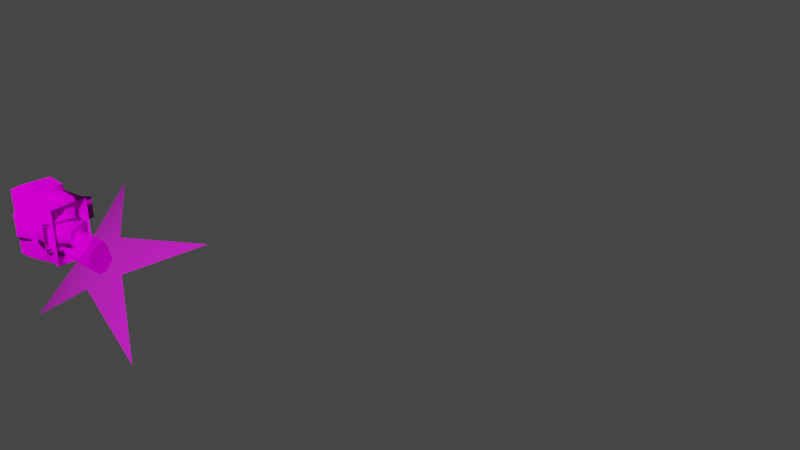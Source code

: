 # Source: dogface.blend  (saved by Blender 3.3.6; exported with 4.5.12 LTS)
import bpy
from mathutils import Matrix  # noqa: F401  (used for matrix-valued properties, if any)

bpy.ops.wm.read_factory_settings(use_empty=True)
scene = bpy.context.scene
scene.name = 'Scene'

# ---- collections
col_collection = bpy.data.collections.new('Collection'); scene.collection.children.link(col_collection)

# ---- images (referenced by path relative to the original .blend; pixels are not part of the script)
import os
ASSET_DIR = os.environ.get("B2B_ASSET_DIR", "")  # directory of the original .blend (textures are referenced by path, not embedded)
HERE = os.path.dirname(os.path.abspath(__file__))  # packed textures are extracted next to this script under _unpacked/

def load_image(name, relpath, width, height, colorspace="sRGB"):
    """Load a texture the original file referenced (path relative to the .blend, or extracted next to this script)."""
    p = next((c for c in (os.path.join(HERE, relpath), os.path.join(ASSET_DIR, relpath)) if relpath and os.path.exists(c)), "")
    if p:
        img = bpy.data.images.load(p, check_existing=True)
        img.name = name
    else:  # same state as the original file: an image datablock whose file is absent (Cycles renders it pink)
        img = bpy.data.images.new(name, width, height)
        img.source = "FILE"
        img.filepath = "//" + (relpath or name)
    img.colorspace_settings.name = colorspace
    return img
img_basicmale_png = load_image('basicmale.png', 'bitmaps/basicmale.png', 1024, 1024, 'sRGB')
img_carbinefs_png = load_image('carbinefs.png', 'bitmaps/carbinefs.png', 1024, 1024, 'sRGB')
img_flash_png = load_image('flash.png', 'flash.png', 1024, 1024, 'sRGB')
img_flash_alpha_png = load_image('flash_alpha.png', 'flash_alpha.png', 1024, 1024, 'Non-Color')

# ---- materials (node trees are filled in below, after node groups)
mat_dogfaceskin = bpy.data.materials.new('dogfaceskin')
mat_dogfaceskin.use_transparent_shadow = False
mat_dogfaceskin.diffuse_color = (0.7, 0.5634, 0.2734, 1.0)
mat_gun = bpy.data.materials.new('gun')
mat_gun.use_transparent_shadow = False
mat_gun.diffuse_color = (0.3555, 0.2053, 0.5741, 1.0)
mat_gun_flash = bpy.data.materials.new('gun flash')
mat_gun_flash.surface_render_method = 'BLENDED'
mat_gun_flash.blend_method = 'BLEND'
mat_gun_flash.use_transparent_shadow = False
mat_gun_flash.diffuse_color = (0.6365, 0.04393, 0.06042, 1.0)

# ---- node groups
ng_auto_smooth = bpy.data.node_groups.new('Auto Smooth', 'GeometryNodeTree')
_s = ng_auto_smooth.interface.new_socket(name='Geometry', in_out='OUTPUT', socket_type='NodeSocketGeometry')
_s = ng_auto_smooth.interface.new_socket(name='Geometry', in_out='INPUT', socket_type='NodeSocketGeometry')
_s = ng_auto_smooth.interface.new_socket(name='Angle', in_out='INPUT', socket_type='NodeSocketFloat')
_s.subtype = 'ANGLE'
_s.min_value = 0.0
_s.max_value = 3.142
ng_auto_smooth.is_modifier = True
_N = ng_auto_smooth.nodes; _L = ng_auto_smooth.links
n0 = _N.new('NodeGroupOutput'); n0.name = 'Group Output'; n0.location = (480, -100)
n1 = _N.new('NodeGroupInput'); n1.name = 'Group Input'; n1.location = (-420, -300)
n2 = _N.new('NodeGroupInput'); n2.name = 'Group Input.001'; n2.location = (-60, -100)
n3 = _N.new('GeometryNodeSetShadeSmooth'); n3.name = 'Set Shade Smooth'; n3.location = (120, -100)
n3.domain = 'EDGE'
n4 = _N.new('GeometryNodeSetShadeSmooth'); n4.name = 'Set Shade Smooth.001'; n4.location = (300, -100)
n5 = _N.new('GeometryNodeInputMeshEdgeAngle'); n5.name = 'Edge Angle'; n5.location = (-420, -220)
n6 = _N.new('GeometryNodeInputEdgeSmooth'); n6.name = 'Is Edge Smooth'; n6.location = (-60, -160)
n7 = _N.new('GeometryNodeInputShadeSmooth'); n7.name = 'Is Face Smooth'; n7.location = (-240, -340)
n8 = _N.new('FunctionNodeBooleanMath'); n8.name = 'Boolean Math'; n8.location = (-60, -220)
n9 = _N.new('FunctionNodeCompare'); n9.name = 'Compare'; n9.location = (-240, -180)
n9.operation = 'LESS_EQUAL'
_L.new(n5.outputs[0], n9.inputs[0])
_L.new(n4.outputs[0], n0.inputs[0])
_L.new(n1.outputs[1], n9.inputs[1])
_L.new(n9.outputs[0], n8.inputs[0])
_L.new(n7.outputs[0], n8.inputs[1])
_L.new(n2.outputs[0], n3.inputs[0])
_L.new(n6.outputs[0], n3.inputs[1])
_L.new(n3.outputs[0], n4.inputs[0])
_L.new(n8.outputs[0], n3.inputs[2])
n0.is_active_output = True

# ---- material node trees
mat_dogfaceskin.use_nodes = True; mat_dogfaceskin.node_tree.nodes.clear()
_N = mat_dogfaceskin.node_tree.nodes; _L = mat_dogfaceskin.node_tree.links
n0 = _N.new('ShaderNodeOutputMaterial'); n0.name = 'Material Output'; n0.location = (300, 300)
n1 = _N.new('ShaderNodeBsdfDiffuse'); n1.name = 'Diffuse BSDF'; n1.location = (10, 300)
n1.inputs[1].default_value = 0.5
n2 = _N.new('ShaderNodeTexImage'); n2.name = 'Image Texture'; n2.location = (-280, 280)
n2.image = img_basicmale_png
_L.new(n1.outputs[0], n0.inputs[0])
_L.new(n2.outputs[0], n1.inputs[0])
n0.is_active_output = True
mat_gun.use_nodes = True; mat_gun.node_tree.nodes.clear()
_N = mat_gun.node_tree.nodes; _L = mat_gun.node_tree.links
n0 = _N.new('ShaderNodeOutputMaterial'); n0.name = 'Material Output'; n0.location = (300, 300)
n1 = _N.new('ShaderNodeBsdfDiffuse'); n1.name = 'Diffuse BSDF'; n1.location = (10, 300)
n1.inputs[1].default_value = 0.5
n2 = _N.new('ShaderNodeTexImage'); n2.name = 'Image Texture'; n2.location = (-280, 280)
n2.image = img_carbinefs_png
_L.new(n1.outputs[0], n0.inputs[0])
_L.new(n2.outputs[0], n1.inputs[0])
n0.is_active_output = True
mat_gun_flash.use_nodes = True; mat_gun_flash.node_tree.nodes.clear()
_N = mat_gun_flash.node_tree.nodes; _L = mat_gun_flash.node_tree.links
n0 = _N.new('ShaderNodeTexImage'); n0.name = 'Image Texture'; n0.location = (-280, 280)
n0.image = img_flash_png
n1 = _N.new('ShaderNodeTexImage'); n1.name = 'Image Texture.001'; n1.location = (-280, -22)
n1.image = img_flash_alpha_png
n2 = _N.new('ShaderNodeBsdfTransparent'); n2.name = 'Transparent BSDF'; n2.location = (1, 160)
n3 = _N.new('ShaderNodeBsdfDiffuse'); n3.name = 'Diffuse BSDF'; n3.location = (0, 301)
n3.inputs[1].default_value = 0.5
n4 = _N.new('ShaderNodeMixShader'); n4.name = 'Mix Shader'; n4.location = (182, 139)
n5 = _N.new('ShaderNodeOutputMaterial'); n5.name = 'Material Output'; n5.location = (364, 297)
_L.new(n0.outputs[0], n3.inputs[0])
_L.new(n2.outputs[0], n4.inputs[2])
_L.new(n3.outputs[0], n4.inputs[1])
_L.new(n1.outputs[0], n4.inputs[0])
_L.new(n4.outputs[0], n5.inputs[0])
n5.is_active_output = True

# ---- world
world_world = bpy.data.worlds.new('World'); scene.world = world_world
world_world.use_nodes = True; world_world.node_tree.nodes.clear()
_N = world_world.node_tree.nodes; _L = world_world.node_tree.links
n0 = _N.new('ShaderNodeOutputWorld'); n0.name = 'World Output'; n0.location = (300, 300)
n1 = _N.new('ShaderNodeBackground'); n1.name = 'Background'; n1.location = (10, 300)
n1.inputs[0].default_value = (0.05088, 0.05088, 0.05088, 1.0)
_L.new(n1.outputs[0], n0.inputs[0])
n0.is_active_output = True
world_world.color = (0.05088, 0.05088, 0.05088)
world_world.use_sun_shadow = False
world_world.sun_shadow_jitter_overblur = 0.0

# ---- meshes
me_bip01_pelvis__high = bpy.data.meshes.new('bip01 pelvis  high')
me_bip01_pelvis__high.from_pydata([(-1.604, 2.983, -2.522), (-3.058, 0.3106, -1.147), (-3.079, 0.315, 1.037), (-3.079, 0.315, 1.037), (-1.599, 2.981, 2.424), (-1.604, 2.983, -2.522), (4.705, 3.966, -6.097), (4.675, 3.967, 6.058), (4.685, -4.203, 6.045), (4.685, -4.203, 6.045), (4.709, -4.203, -6.13), (4.705, 3.966, -6.097), (-1.604, 2.983, -2.522), (-1.599, 2.981, 2.424), (1.331, 3.879, 6.433), (1.331, 3.879, 6.433), (1.251, 3.892, -6.505), (-1.604, 2.983, -2.522), (1.251, 3.892, -6.505), (1.331, 3.879, 6.433), (4.675, 3.967, 6.058), (4.675, 3.967, 6.058), (4.705, 3.966, -6.097), (1.251, 3.892, -6.505), (-1.599, 2.981, 2.424), (-3.079, 0.315, 1.037), (0.06548, -4.321, 6.954), (0.06548, -4.321, 6.954), (1.331, 3.879, 6.433), (-1.599, 2.981, 2.424), (1.331, 3.879, 6.433), (0.06548, -4.321, 6.954), (4.675, 3.967, 6.058), (4.685, -4.203, 6.045), (4.675, 3.967, 6.058), (0.06548, -4.321, 6.954), (-3.079, 0.315, 1.037), (-3.058, 0.3106, -1.147), (-0.006436, -4.307, -7.06), (-0.006436, -4.307, -7.06), (0.06548, -4.321, 6.954), (-3.079, 0.315, 1.037), (0.06548, -4.321, 6.954), (-0.006436, -4.307, -7.06), (4.709, -4.203, -6.13), (4.709, -4.203, -6.13), (4.685, -4.203, 6.045), (0.06548, -4.321, 6.954), (-1.604, 2.983, -2.522), (-0.006436, -4.307, -7.06), (-3.058, 0.3106, -1.147), (-0.006436, -4.307, -7.06), (-1.604, 2.983, -2.522), (1.251, 3.892, -6.505), (4.705, 3.966, -6.097), (4.709, -4.203, -6.13), (-0.006436, -4.307, -7.06), (-0.006436, -4.307, -7.06), (1.251, 3.892, -6.505), (4.705, 3.966, -6.097)], [], [(0, 1, 2), (3, 4, 5), (6, 7, 8), (9, 10, 11), (12, 13, 14), (15, 16, 17), (18, 19, 20), (21, 22, 23), (24, 25, 26), (27, 28, 29), (30, 31, 32), (33, 34, 35), (36, 37, 38), (39, 40, 41), (42, 43, 44), (45, 46, 47), (48, 49, 50), (51, 52, 53), (54, 55, 56), (57, 58, 59)])
_uv = me_bip01_pelvis__high.uv_layers.new(name='UVMap_0')
_uv.uv.foreach_set('vector', [0.2133, 0.3651, 0.1975, 0.3472, 0.1723, 0.3477, 0.1723, 0.3477, 0.1564, 0.3652, 0.2133, 0.3651, 0.2626, 0.4456, 0.2626, 0.4625, 0.1092, 0.4625, 0.1092, 0.4625, 0.1092, 0.4461, 0.2626, 0.4456, 0.2133, 0.3651, 0.1564, 0.3652, 0.1142, 0.3879, 0.1142, 0.3879, 0.2542, 0.3873, 0.2133, 0.3651, 0.2542, 0.3873, 0.1142, 0.3879, 0.1146, 0.444, 0.1146, 0.444, 0.2544, 0.4436, 0.2542, 0.3873, 0.2795, 0.3635, 0.31, 0.3454, 0.3631, 0.3838, 0.3631, 0.3838, 0.2635, 0.3993, 0.2795, 0.3635, 0.2635, 0.3993, 0.3631, 0.3838, 0.2638, 0.4453, 0.363, 0.4454, 0.2638, 0.4453, 0.3631, 0.3838, 0.2003, 0.5603, 0.1758, 0.5599, 0.1056, 0.525, 0.1056, 0.525, 0.2683, 0.525, 0.2003, 0.5603, 0.2683, 0.525, 0.1056, 0.525, 0.1168, 0.4617, 0.1168, 0.4617, 0.2566, 0.4614, 0.2683, 0.525, 0.09842, 0.3571, 0.004564, 0.379, 0.06402, 0.3372, 0.004564, 0.379, 0.09842, 0.3571, 0.1109, 0.3963, 0.1111, 0.4437, 0.004398, 0.4437, 0.004564, 0.379, 0.004564, 0.379, 0.1109, 0.3963, 0.1111, 0.4437])
me_bip01_pelvis__high.materials.append(mat_dogfaceskin)
me_bip01_pelvis__high.update()
me_bip01_pelvis__high.normals_split_custom_set([tuple(v) for v in zip(*[iter([-0.8775, 0.4796, -0.004126, -0.8803, 0.4743, -0.009269, -0.8775, 0.4796, -0.004126, -0.8775, 0.4796, -0.004132, -0.8746, 0.4848, 0.001017, -0.8775, 0.4796, -0.004131, 1.0, 0.000553, 0.002036, 1.0, 0.001188, 0.002466, 1.0, 0.000553, 0.002036, 1.0, 0.001136, 0.002427, 1.0, 0.0003787, 0.001921, 1.0, 0.001136, 0.002427, -0.2968, 0.955, 0.001642, -0.2937, 0.9559, 0.0005467, -0.1612, 0.9351, 0.3155, -0.1611, 0.9351, 0.3155, -0.07298, 0.9473, -0.3118, -0.2968, 0.9549, 0.001654, -0.07297, 0.9473, -0.3118, -0.1611, 0.9351, 0.3155, 0.0897, 0.7162, 0.6921, 0.08968, 0.7163, 0.692, 0.1277, 0.467, -0.875, -0.07297, 0.9473, -0.3118, -0.8137, 0.161, 0.5586, -0.8137, 0.161, 0.5586, -0.8137, 0.161, 0.5586, -0.8137, 0.161, 0.5586, -0.8137, 0.161, 0.5586, -0.8137, 0.161, 0.5586, -0.1611, 0.9351, 0.3155, 0.1254, -0.6983, 0.7048, 0.08967, 0.7162, 0.6921, 0.154, -0.7056, 0.6917, 0.08968, 0.7163, 0.6921, 0.1254, -0.6983, 0.7048, -0.834, -0.5517, -0.001536, -0.8382, -0.5453, -0.006825, -0.834, -0.5517, -0.001535, -0.8341, -0.5517, -0.001578, -0.8298, -0.5581, 0.003704, -0.8341, -0.5517, -0.001577, 0.1254, -0.6983, 0.7048, 0.1498, -0.4274, -0.8916, 0.1077, -0.892, -0.439, 0.1077, -0.892, -0.439, 0.1541, -0.7056, 0.6917, 0.1254, -0.6983, 0.7048, -0.8192, 0.1629, -0.55, -0.8192, 0.1629, -0.55, -0.8192, 0.1629, -0.55, -0.8192, 0.1629, -0.55, -0.8192, 0.1629, -0.55, -0.8192, 0.1629, -0.55, 0.1277, 0.467, -0.875, 0.1077, -0.892, -0.4391, 0.1498, -0.4274, -0.8916, 0.1498, -0.4274, -0.8916, -0.07291, 0.9473, -0.3118, 0.1277, 0.467, -0.875])] * 3)])
me_bip01_l_leg__high = bpy.data.meshes.new('bip01 l leg  high')
me_bip01_l_leg__high.from_pydata([(12.38, 0.3305, 2.532), (12.86, 0.3385, -3.015), (-0.7493, 3.226, -3.181), (-0.7493, 3.226, -3.181), (1.414, 2.741, 2.6), (12.38, 0.3305, 2.532), (12.86, 0.3385, -3.015), (11.07, -5.737, -3.175), (-1.681, -2.759, -3.279), (-1.681, -2.759, -3.279), (-0.7493, 3.226, -3.181), (12.86, 0.3385, -3.015), (11.07, -5.737, -3.175), (10.59, -5.745, 2.372), (0.4698, -3.297, 2.501), (0.4698, -3.297, 2.501), (-1.681, -2.759, -3.279), (11.07, -5.737, -3.175), (10.59, -5.745, 2.372), (12.38, 0.3305, 2.532), (1.414, 2.741, 2.6), (1.414, 2.741, 2.6), (0.4698, -3.297, 2.501), (10.59, -5.745, 2.372), (1.414, 2.741, 2.6), (-0.7493, 3.226, -3.181), (-1.681, -2.759, -3.279), (-1.681, -2.759, -3.279), (0.4698, -3.297, 2.501), (1.414, 2.741, 2.6)], [], [(0, 1, 2), (3, 4, 5), (6, 7, 8), (9, 10, 11), (12, 13, 14), (15, 16, 17), (18, 19, 20), (21, 22, 23), (24, 25, 26), (27, 28, 29)])
_uv = me_bip01_l_leg__high.uv_layers.new(name='UVMap_0')
_uv.uv.foreach_set('vector', [0.1436, 0.158, 0.2035, 0.1579, 0.1972, 0.3326, 0.1972, 0.3326, 0.1529, 0.3009, 0.1436, 0.158, 0.2035, 0.1579, 0.2885, 0.158, 0.2927, 0.3248, 0.2927, 0.3248, 0.1972, 0.3326, 0.2035, 0.1579, 0.01399, 0.1582, 0.06755, 0.1581, 0.0784, 0.2993, 0.0784, 0.2993, 0.01465, 0.329, 0.01399, 0.1582, 0.06755, 0.1581, 0.1436, 0.158, 0.1529, 0.3009, 0.1529, 0.3009, 0.0784, 0.2993, 0.06755, 0.1581, 0.2925, 0.2651, 0.2924, 0.3274, 0.2308, 0.3279, 0.2308, 0.3279, 0.2304, 0.2656, 0.2925, 0.2651])
me_bip01_l_leg__high.materials.append(mat_dogfaceskin)
me_bip01_l_leg__high.update()
me_bip01_l_leg__high.normals_split_custom_set([tuple(v) for v in zip(*[iter([0.1901, 0.8678, 0.4592, 0.1054, 0.4534, -0.885, 0.195, 0.8782, -0.4367, 0.195, 0.8782, -0.4367, 0.1007, 0.4203, 0.9018, 0.19, 0.8678, 0.4592, 0.1054, 0.4534, -0.885, -0.2018, -0.8639, -0.4615, -0.08948, -0.4218, -0.9023, -0.08943, -0.4218, -0.9023, 0.195, 0.8782, -0.4367, 0.1054, 0.4534, -0.885, -0.2018, -0.8639, -0.4615, -0.1013, -0.4545, 0.885, -0.203, -0.8775, 0.4345, -0.203, -0.8775, 0.4345, -0.08946, -0.4217, -0.9023, -0.2018, -0.8639, -0.4615, -0.1013, -0.4545, 0.885, 0.1901, 0.8678, 0.4592, 0.1008, 0.4203, 0.9018, 0.1008, 0.4203, 0.9018, -0.203, -0.8775, 0.4346, -0.1013, -0.4545, 0.885, -0.9237, 0.138, 0.3573, -0.9237, 0.138, 0.3573, -0.9237, 0.138, 0.3573, -0.9238, 0.1387, 0.3568, -0.9238, 0.1387, 0.3568, -0.9238, 0.1387, 0.3568])] * 3)])
me_bip01_l_leg1__high = bpy.data.meshes.new('bip01 l leg1  high')
me_bip01_l_leg1__high.from_pydata([(12.51, 2.348, 2.066), (14.66, -2.451, 2.009), (14.94, -2.297, -1.714), (14.94, -2.297, -1.714), (12.79, 2.503, -1.657), (12.51, 2.348, 2.066), (12.51, 2.348, 2.066), (12.79, 2.503, -1.657), (0.2881, 0.516, -3.017), (0.2881, 0.516, -3.017), (-0.1306, 0.2857, 2.53), (12.51, 2.348, 2.066), (12.79, 2.503, -1.657), (14.94, -2.297, -1.714), (1.498, -5.701, -3.173), (1.498, -5.701, -3.173), (0.2881, 0.516, -3.017), (12.79, 2.503, -1.657), (14.94, -2.297, -1.714), (14.66, -2.451, 2.009), (1.079, -5.931, 2.373), (1.079, -5.931, 2.373), (1.498, -5.701, -3.173), (14.94, -2.297, -1.714), (14.66, -2.451, 2.009), (12.51, 2.348, 2.066), (-0.1306, 0.2857, 2.53), (-0.1306, 0.2857, 2.53), (1.079, -5.931, 2.373), (14.66, -2.451, 2.009), (-0.1306, 0.2857, 2.53), (0.2881, 0.516, -3.017), (1.498, -5.701, -3.173), (1.498, -5.701, -3.173), (1.079, -5.931, 2.373), (-0.1306, 0.2857, 2.53)], [], [(0, 1, 2), (3, 4, 5), (6, 7, 8), (9, 10, 11), (12, 13, 14), (15, 16, 17), (18, 19, 20), (21, 22, 23), (24, 25, 26), (27, 28, 29), (30, 31, 32), (33, 34, 35)])
_uv = me_bip01_l_leg1__high.uv_layers.new(name='UVMap_0')
_uv.uv.foreach_set('vector', [0.1624, 0.01583, 0.2108, 0.01562, 0.2107, 0.004337, 0.2107, 0.004337, 0.1623, 0.004556, 0.1624, 0.01583, 0.1588, 0.01913, 0.2092, 0.01913, 0.2109, 0.1538, 0.2109, 0.1538, 0.153, 0.1538, 0.1588, 0.01913, 0.2092, 0.01913, 0.2908, 0.00546, 0.2913, 0.1538, 0.2913, 0.1538, 0.2109, 0.1538, 0.2092, 0.01913, 0.007812, 0.00546, 0.07414, 0.00546, 0.07794, 0.1538, 0.07794, 0.1538, 0.008321, 0.1538, 0.007812, 0.00546, 0.07414, 0.00546, 0.1588, 0.01913, 0.153, 0.1538, 0.153, 0.1538, 0.07794, 0.1538, 0.07414, 0.00546, 0.2075, 0.1572, 0.2075, 0.2026, 0.162, 0.2026, 0.162, 0.2026, 0.162, 0.1571, 0.2075, 0.1572])
me_bip01_l_leg1__high.materials.append(mat_dogfaceskin)
me_bip01_l_leg1__high.update()
me_bip01_l_leg1__high.normals_split_custom_set([tuple(v) for v in zip(*[iter([0.9107, 0.4084, 0.06224, 0.9107, 0.4084, 0.06224, 0.9107, 0.4084, 0.06224, 0.9107, 0.4084, 0.06224, 0.9107, 0.4084, 0.06224, 0.9107, 0.4084, 0.06224, -0.1353, 0.8744, 0.4659, 0.03623, 0.4887, -0.8717, -0.08701, 0.9037, -0.4192, -0.08702, 0.9037, -0.4192, -0.06103, 0.4282, 0.9016, -0.1354, 0.8744, 0.4659, 0.03627, 0.4887, -0.8717, 0.2741, -0.8422, -0.4643, 0.2183, -0.3837, -0.8973, 0.2183, -0.3837, -0.8973, -0.08706, 0.9037, -0.4192, 0.03625, 0.4887, -0.8717, 0.2742, -0.8422, -0.4643, 0.1211, -0.4469, 0.8864, 0.2247, -0.8762, 0.4264, 0.2247, -0.8762, 0.4264, 0.2182, -0.3837, -0.8973, 0.2742, -0.8422, -0.4643, 0.1211, -0.4469, 0.8864, -0.1354, 0.8744, 0.4659, -0.06095, 0.4282, 0.9016, -0.06094, 0.4282, 0.9016, 0.2247, -0.8762, 0.4264, 0.1211, -0.4469, 0.8864, -0.9801, -0.1897, -0.05816, -0.9801, -0.1897, -0.05816, -0.9801, -0.1897, -0.05816, -0.9801, -0.1897, -0.05816, -0.9801, -0.1897, -0.05816, -0.9801, -0.1897, -0.05816])] * 3)])
me_bip01_l_foot__high = bpy.data.meshes.new('bip01 l foot  high')
me_bip01_l_foot__high.from_pydata([(5.991, 9.132, -2.175), (5.999, 9.134, 2.397), (5.939, -3.787, 2.761), (5.991, 9.132, -2.175), (5.939, -3.787, 2.761), (5.934, -3.786, -2.489), (3.548, 8.24, 2.015), (5.939, -3.787, 2.761), (5.999, 9.134, 2.397), (5.991, 9.132, -2.175), (5.934, -3.786, -2.489), (3.546, 8.24, -1.756), (3.546, 8.24, -1.756), (3.548, 8.24, 2.015), (5.999, 9.134, 2.397), (3.546, 8.24, -1.756), (5.999, 9.134, 2.397), (5.991, 9.132, -2.175), (-0.4623, -2.358, -1.299), (5.939, -3.787, 2.761), (-0.4753, -2.356, 1.652), (-0.4623, -2.358, -1.299), (5.934, -3.786, -2.489), (5.939, -3.787, 2.761), (3.546, 8.24, -1.756), (5.934, -3.786, -2.489), (-0.4623, -2.358, -1.299), (3.548, 8.24, 2.015), (3.546, 8.24, -1.756), (-0.4623, -2.358, -1.299), (-0.4623, -2.358, -1.299), (-0.4753, -2.356, 1.652), (3.548, 8.24, 2.015), (-0.4753, -2.356, 1.652), (5.939, -3.787, 2.761), (3.548, 8.24, 2.015)], [], [(0, 1, 2), (3, 4, 5), (6, 7, 8), (9, 10, 11), (12, 13, 14), (15, 16, 17), (18, 19, 20), (21, 22, 23), (24, 25, 26), (27, 28, 29), (30, 31, 32), (33, 34, 35)])
_uv = me_bip01_l_foot__high.uv_layers.new(name='UVMap_0')
_uv.uv.foreach_set('vector', [0.4267, 0.8915, 0.4507, 0.8918, 0.4505, 0.9611, 0.4267, 0.8915, 0.4505, 0.9611, 0.4271, 0.9617, 0.4725, 0.8872, 0.4515, 0.9626, 0.4514, 0.8875, 0.4271, 0.8912, 0.4269, 0.961, 0.4042, 0.8906, 0.5295, 0.8629, 0.5679, 0.8629, 0.5605, 0.8895, 0.5295, 0.8629, 0.5605, 0.8895, 0.5374, 0.8895, 0.5611, 0.9611, 0.5277, 0.9954, 0.5368, 0.961, 0.5611, 0.9611, 0.5709, 0.9954, 0.5277, 0.9954, 0.4042, 0.8906, 0.4269, 0.961, 0.3872, 0.956, 0.5679, 0.8629, 0.5295, 0.8629, 0.5365, 0.8178, 0.5365, 0.8178, 0.5624, 0.8179, 0.5679, 0.8629, 0.4876, 0.9558, 0.4515, 0.9626, 0.4725, 0.8872])
me_bip01_l_foot__high.materials.append(mat_dogfaceskin)
me_bip01_l_foot__high.update()
me_bip01_l_foot__high.normals_split_custom_set([tuple(v) for v in zip(*[iter([0.7331, 0.4731, -0.4887, 0.07005, 0.8859, 0.4585, 0.5424, -0.7487, 0.381, 0.7331, 0.4731, -0.4886, 0.5424, -0.7487, 0.381, 0.4032, -0.6373, -0.6567, -0.3443, 0.6577, 0.67, 0.5425, -0.7487, 0.381, 0.0701, 0.8859, 0.4585, 0.7331, 0.4731, -0.4886, 0.4031, -0.6373, -0.6567, -0.3736, 0.8241, -0.4257, -0.3736, 0.8241, -0.4258, -0.3444, 0.6576, 0.67, 0.07007, 0.886, 0.4584, -0.3736, 0.8241, -0.4257, 0.07002, 0.8859, 0.4585, 0.7331, 0.4731, -0.4886, -0.2179, -0.976, -2.615e-05, 0.5424, -0.7488, 0.381, -0.2179, -0.976, -2.615e-05, -0.2179, -0.976, -2.661e-05, 0.4031, -0.6373, -0.6568, 0.5424, -0.7488, 0.381, -0.1776, 0.02469, -0.9838, -0.1776, 0.02469, -0.9838, -0.1776, 0.02469, -0.9838, -0.9353, 0.3538, 0.0004982, -0.9353, 0.3538, 0.0004982, -0.9353, 0.3538, 0.0004982, -0.9348, 0.3551, -0.004448, -0.9348, 0.3551, -0.004448, -0.9348, 0.3551, -0.004448, -0.1642, 0.02853, 0.986, -0.1642, 0.02853, 0.986, -0.1642, 0.02853, 0.986])] * 3)])
me_bip01_r_leg__high = bpy.data.meshes.new('bip01 r leg  high')
me_bip01_r_leg__high.from_pydata([(12.86, 0.3057, 3.022), (12.41, 0.2939, -2.527), (-0.7569, 3.233, 3.165), (1.434, 2.733, -2.603), (-0.7569, 3.233, 3.165), (12.41, 0.2939, -2.527), (11.05, -5.766, 3.19), (12.86, 0.3057, 3.022), (-1.704, -2.75, 3.269), (-0.7569, 3.233, 3.165), (-1.704, -2.75, 3.269), (12.86, 0.3057, 3.022), (10.61, -5.778, -2.359), (11.05, -5.766, 3.19), (0.4748, -3.303, -2.499), (-1.704, -2.75, 3.269), (0.4748, -3.303, -2.499), (11.05, -5.766, 3.19), (12.41, 0.2939, -2.527), (10.61, -5.778, -2.359), (1.434, 2.733, -2.603), (0.4748, -3.303, -2.499), (1.434, 2.733, -2.603), (10.61, -5.778, -2.359), (-0.7569, 3.233, 3.165), (1.434, 2.733, -2.603), (-1.704, -2.75, 3.269), (0.4748, -3.303, -2.499), (-1.704, -2.75, 3.269), (1.434, 2.733, -2.603)], [], [(0, 1, 2), (3, 4, 5), (6, 7, 8), (9, 10, 11), (12, 13, 14), (15, 16, 17), (18, 19, 20), (21, 22, 23), (24, 25, 26), (27, 28, 29)])
_uv = me_bip01_r_leg__high.uv_layers.new(name='UVMap_0')
_uv.uv.foreach_set('vector', [0.4462, 0.1592, 0.5081, 0.1587, 0.4511, 0.3267, 0.5117, 0.3062, 0.4511, 0.3267, 0.5081, 0.1587, 0.3672, 0.1582, 0.4462, 0.1592, 0.3649, 0.3286, 0.4511, 0.3267, 0.3649, 0.3286, 0.4462, 0.1592, 0.3128, 0.1591, 0.3672, 0.1582, 0.3135, 0.2925, 0.3649, 0.3286, 0.3135, 0.2925, 0.3672, 0.1582, 0.5081, 0.1587, 0.5904, 0.1591, 0.5117, 0.3062, 0.5896, 0.301, 0.5117, 0.3062, 0.5904, 0.1591, 0.3132, 0.2992, 0.3124, 0.2326, 0.379, 0.2992, 0.3789, 0.2326, 0.379, 0.2992, 0.3124, 0.2326])
me_bip01_r_leg__high.materials.append(mat_dogfaceskin)
me_bip01_r_leg__high.update()
me_bip01_r_leg__high.normals_split_custom_set([tuple(v) for v in zip(*[iter([0.1053, 0.4542, 0.8846, 0.1926, 0.867, -0.4596, 0.1965, 0.878, 0.4364, 0.1023, 0.419, -0.9022, 0.1966, 0.878, 0.4364, 0.1926, 0.867, -0.4595, -0.2049, -0.863, 0.4617, 0.1053, 0.4542, 0.8846, -0.092, -0.4203, 0.9027, 0.1966, 0.878, 0.4364, -0.092, -0.4202, 0.9027, 0.1053, 0.4542, 0.8847, -0.1017, -0.4551, -0.8846, -0.2048, -0.8631, 0.4617, -0.2048, -0.8771, -0.4344, -0.09198, -0.4202, 0.9027, -0.2048, -0.8771, -0.4344, -0.2048, -0.8631, 0.4617, 0.1927, 0.867, -0.4596, -0.1017, -0.4551, -0.8846, 0.1023, 0.419, -0.9022, -0.2048, -0.8771, -0.4344, 0.1023, 0.419, -0.9022, -0.1017, -0.4551, -0.8846, -0.9216, 0.1395, -0.3621, -0.9216, 0.1395, -0.3621, -0.9216, 0.1395, -0.3621, -0.9217, 0.1402, -0.3615, -0.9217, 0.1402, -0.3615, -0.9217, 0.1402, -0.3615])] * 3)])
me_bip01_r_leg1__high = bpy.data.meshes.new('bip01 r leg1  high')
me_bip01_r_leg1__high.from_pydata([(14.7, -2.434, -1.92), (12.54, 2.358, -2.016), (12.84, 2.505, 1.708), (12.84, 2.505, 1.708), (15.01, -2.287, 1.804), (14.7, -2.434, -1.92), (12.84, 2.505, 1.708), (12.54, 2.358, -2.016), (0.3417, 0.4827, 2.867), (-0.1193, 0.2644, -2.681), (0.3417, 0.4827, 2.867), (12.54, 2.358, -2.016), (15.01, -2.287, 1.804), (12.84, 2.505, 1.708), (1.568, -5.728, 3.049), (0.3417, 0.4827, 2.867), (1.568, -5.728, 3.049), (12.84, 2.505, 1.708), (14.7, -2.434, -1.92), (15.01, -2.287, 1.804), (1.107, -5.947, -2.499), (1.568, -5.728, 3.049), (1.107, -5.947, -2.499), (15.01, -2.287, 1.804), (12.54, 2.358, -2.016), (14.7, -2.434, -1.92), (-0.1193, 0.2644, -2.681), (1.107, -5.947, -2.499), (-0.1193, 0.2644, -2.681), (14.7, -2.434, -1.92), (0.3417, 0.4827, 2.867), (-0.1193, 0.2644, -2.681), (1.107, -5.947, -2.499), (1.107, -5.947, -2.499), (1.568, -5.728, 3.049), (0.3417, 0.4827, 2.867)], [], [(0, 1, 2), (3, 4, 5), (6, 7, 8), (9, 10, 11), (12, 13, 14), (15, 16, 17), (18, 19, 20), (21, 22, 23), (24, 25, 26), (27, 28, 29), (30, 31, 32), (33, 34, 35)])
_uv = me_bip01_r_leg1__high.uv_layers.new(name='UVMap_0')
_uv.uv.foreach_set('vector', [0.5062, 0.01656, 0.4619, 0.01664, 0.4619, 0.004922, 0.4619, 0.004922, 0.5062, 0.004837, 0.5062, 0.01656, 0.4639, 0.019, 0.5141, 0.019, 0.4622, 0.1547, 0.5199, 0.1547, 0.4622, 0.1547, 0.5141, 0.019, 0.3997, 0.007812, 0.4639, 0.019, 0.3992, 0.1547, 0.4622, 0.1547, 0.3992, 0.1547, 0.4639, 0.019, 0.3098, 0.007812, 0.3997, 0.007812, 0.306, 0.1547, 0.3992, 0.1547, 0.306, 0.1547, 0.3997, 0.007812, 0.5141, 0.019, 0.5927, 0.007812, 0.5199, 0.1547, 0.5924, 0.1547, 0.5199, 0.1547, 0.5927, 0.007812, 0.5041, 0.1097, 0.5041, 0.1486, 0.4653, 0.1486, 0.4653, 0.1486, 0.4653, 0.1098, 0.5041, 0.1097])
me_bip01_r_leg1__high.materials.append(mat_dogfaceskin)
me_bip01_r_leg1__high.update()
me_bip01_r_leg1__high.normals_split_custom_set([tuple(v) for v in zip(*[iter([0.9105, 0.4107, -0.04792, 0.9107, 0.4104, -0.04791, 0.9105, 0.4107, -0.04792, 0.9105, 0.4107, -0.04792, 0.9105, 0.4107, -0.04792, 0.9105, 0.4107, -0.04792, 0.0419, 0.4872, 0.8723, -0.1408, 0.8727, -0.4675, -0.08625, 0.9045, 0.4177, -0.06881, 0.4292, -0.9006, -0.08624, 0.9045, 0.4177, -0.1408, 0.8727, -0.4675, 0.279, -0.8389, 0.4674, 0.04183, 0.4871, 0.8723, 0.2251, -0.3831, 0.8959, -0.08625, 0.9045, 0.4177, 0.2251, -0.3831, 0.8959, 0.04188, 0.4872, 0.8723, 0.1161, -0.4463, -0.8873, 0.279, -0.8389, 0.4674, 0.2247, -0.8777, -0.4233, 0.2251, -0.3831, 0.8959, 0.2247, -0.8777, -0.4233, 0.279, -0.8389, 0.4674, -0.1407, 0.8727, -0.4675, 0.1161, -0.4463, -0.8873, -0.06881, 0.4292, -0.9006, 0.2247, -0.8777, -0.4233, -0.0688, 0.4292, -0.9006, 0.1161, -0.4463, -0.8873, -0.9805, -0.1921, 0.04253, -0.9804, -0.1923, 0.04253, -0.9804, -0.1923, 0.04253, -0.9804, -0.1923, 0.04253, -0.9804, -0.1923, 0.04253, -0.9804, -0.1923, 0.04253])] * 3)])
me_bip01_r_foot__high = bpy.data.meshes.new('bip01 r foot  high')
me_bip01_r_foot__high.from_pydata([(6.006, 9.135, -2.362), (5.997, 9.137, 2.211), (5.945, -3.784, -2.726), (5.945, -3.784, -2.726), (5.997, 9.137, 2.211), (5.94, -3.785, 2.524), (5.945, -3.784, -2.726), (3.553, 8.245, -1.98), (6.006, 9.135, -2.362), (5.94, -3.785, 2.524), (5.997, 9.137, 2.211), (3.553, 8.241, 1.791), (3.553, 8.245, -1.98), (3.553, 8.241, 1.791), (6.006, 9.135, -2.362), (6.006, 9.135, -2.362), (3.553, 8.241, 1.791), (5.997, 9.137, 2.211), (5.945, -3.784, -2.726), (-0.456, -2.356, 1.334), (-0.4694, -2.354, -1.616), (5.94, -3.785, 2.524), (-0.456, -2.356, 1.334), (5.945, -3.784, -2.726), (-0.456, -2.356, 1.334), (5.94, -3.785, 2.524), (3.553, 8.241, 1.791), (-0.456, -2.356, 1.334), (3.553, 8.241, 1.791), (3.553, 8.245, -1.98), (3.553, 8.245, -1.98), (-0.4694, -2.354, -1.616), (-0.456, -2.356, 1.334), (-0.4694, -2.354, -1.616), (3.553, 8.245, -1.98), (5.945, -3.784, -2.726)], [], [(0, 1, 2), (3, 4, 5), (6, 7, 8), (9, 10, 11), (12, 13, 14), (15, 16, 17), (18, 19, 20), (21, 22, 23), (24, 25, 26), (27, 28, 29), (30, 31, 32), (33, 34, 35)])
_uv = me_bip01_r_foot__high.uv_layers.new(name='UVMap_0')
_uv.uv.foreach_set('vector', [0.5356, 0.89, 0.562, 0.8901, 0.5351, 0.9592, 0.5351, 0.9592, 0.562, 0.8901, 0.5616, 0.9594, 0.5356, 0.9637, 0.5126, 0.8898, 0.5356, 0.8895, 0.5622, 0.9628, 0.5622, 0.8902, 0.5839, 0.8902, 0.4195, 0.8624, 0.4582, 0.8624, 0.4238, 0.8899, 0.4238, 0.8899, 0.4582, 0.8624, 0.4545, 0.8899, 0.5378, 0.961, 0.5656, 0.9965, 0.5332, 0.9962, 0.561, 0.9609, 0.5656, 0.9965, 0.5378, 0.961, 0.5997, 0.9538, 0.5622, 0.9628, 0.5839, 0.8902, 0.4504, 0.82, 0.4582, 0.8624, 0.4195, 0.8624, 0.4195, 0.8624, 0.4258, 0.82, 0.4504, 0.82, 0.4979, 0.9573, 0.5126, 0.8898, 0.5356, 0.9637])
me_bip01_r_foot__high.materials.append(mat_dogfaceskin)
me_bip01_r_foot__high.update()
me_bip01_r_foot__high.normals_split_custom_set([tuple(v) for v in zip(*[iter([0.07034, 0.886, -0.4583, 0.7328, 0.4733, 0.4888, 0.5426, -0.7487, -0.3807, 0.5426, -0.7488, -0.3807, 0.7329, 0.4733, 0.4887, 0.4029, -0.6375, 0.6567, 0.5427, -0.7487, -0.3807, -0.3432, 0.6586, -0.6697, 0.07037, 0.886, -0.4583, 0.4029, -0.6375, 0.6567, 0.7329, 0.4733, 0.4888, -0.3736, 0.8241, 0.4258, -0.3432, 0.6586, -0.6697, -0.3736, 0.8241, 0.4258, 0.07037, 0.886, -0.4583, 0.07035, 0.886, -0.4583, -0.3736, 0.8241, 0.4258, 0.7329, 0.4733, 0.4888, 0.5426, -0.7487, -0.3808, -0.2175, -0.9761, 0.0005721, -0.2175, -0.9761, 0.0005721, 0.4029, -0.6375, 0.6567, -0.218, -0.9759, -0.0003024, 0.5426, -0.7487, -0.3808, -0.1776, 0.02475, 0.9838, -0.1776, 0.02475, 0.9838, -0.1776, 0.02475, 0.9838, -0.9353, 0.3538, 0.0003554, -0.9353, 0.3538, 0.0003554, -0.9353, 0.3538, 0.0003554, -0.9349, 0.3549, 0.004399, -0.9349, 0.3549, 0.004399, -0.9349, 0.3549, 0.004399, -0.1642, 0.02847, -0.986, -0.1642, 0.02847, -0.986, -0.1642, 0.02847, -0.986])] * 3)])
me_bip01_spine__high = bpy.data.meshes.new('bip01 spine  high')
me_bip01_spine__high.from_pydata([(-1.163, 2.998, -5.698), (-1.164, 2.999, 5.754), (12.78, 3.494, 6.193), (12.78, 3.494, 6.193), (12.78, 3.493, -6.137), (-1.163, 2.998, -5.698), (-1.164, 2.999, 5.754), (-1.167, -3.304, 5.737), (12.33, -4.326, 6.209), (12.33, -4.326, 6.209), (12.78, 3.494, 6.193), (-1.164, 2.999, 5.754), (-1.167, -3.304, 5.737), (-1.166, -3.305, -5.682), (12.33, -4.327, -6.154), (12.33, -4.327, -6.154), (12.33, -4.326, 6.209), (-1.167, -3.304, 5.737), (-1.166, -3.305, -5.682), (-1.163, 2.998, -5.698), (12.78, 3.493, -6.137), (12.78, 3.493, -6.137), (12.33, -4.327, -6.154), (-1.166, -3.305, -5.682)], [], [(0, 1, 2), (3, 4, 5), (6, 7, 8), (9, 10, 11), (12, 13, 14), (15, 16, 17), (18, 19, 20), (21, 22, 23)])
_uv = me_bip01_spine__high.uv_layers.new(name='UVMap_0')
_uv.uv.foreach_set('vector', [0.5399, 0.4323, 0.5399, 0.5819, 0.3737, 0.5877, 0.3737, 0.5877, 0.3737, 0.4265, 0.5399, 0.4323, 0.5328, 0.5812, 0.5328, 0.6639, 0.3788, 0.6724, 0.3788, 0.6724, 0.3755, 0.5812, 0.5328, 0.5812, 0.5489, 0.576, 0.5489, 0.4379, 0.7157, 0.4322, 0.7157, 0.4322, 0.7157, 0.5817, 0.5489, 0.576, 0.534, 0.3499, 0.534, 0.4211, 0.3754, 0.4284, 0.3754, 0.4284, 0.379, 0.3387, 0.534, 0.3499])
me_bip01_spine__high.materials.append(mat_dogfaceskin)
me_bip01_spine__high.update()
me_bip01_spine__high.normals_split_custom_set([tuple(v) for v in zip(*[iter([-0.04609, 0.8932, -0.4472, -0.04599, 0.4472, 0.8933, -0.04613, 0.8938, 0.4462, -0.04616, 0.8938, 0.4462, -0.0454, 0.4471, -0.8933, -0.04602, 0.8932, -0.4473, -0.04598, 0.4472, 0.8933, -0.08286, -0.8912, 0.446, -0.06358, -0.4449, 0.8933, -0.06357, -0.4449, 0.8933, -0.04613, 0.8937, 0.4462, -0.046, 0.4472, 0.8933, -0.08281, -0.8912, 0.4461, -0.06293, -0.4449, -0.8934, -0.08267, -0.8905, -0.4473, -0.08262, -0.8905, -0.4473, -0.06355, -0.4449, 0.8933, -0.0828, -0.8912, 0.4461, -0.06289, -0.4449, -0.8933, -0.04611, 0.8932, -0.4473, -0.04543, 0.4472, -0.8933, -0.04538, 0.4472, -0.8933, -0.08271, -0.8905, -0.4473, -0.06294, -0.4449, -0.8934])] * 3)])
me_bip01_spine1__high = bpy.data.meshes.new('bip01 spine1  high')
me_bip01_spine1__high.from_pydata([(7.025, -2.442, 8.147), (2.273, 2.777, 7.935), (2.146, -3.484, 8.4), (7.025, -2.442, 8.147), (6.703, 2.568, 7.777), (2.273, 2.777, 7.935), (-0.6022, 5.024, -0.01997), (-0.2921, 4.568, -6.304), (0.002239, -4.838, -7.185), (0.01341, -4.855, 7.182), (-0.6022, 5.024, -0.01997), (0.002239, -4.838, -7.185), (5.861, 4.287, -0.000424), (-0.2921, 4.568, -6.304), (-0.6022, 5.024, -0.01997), (6.643, 2.593, -7.595), (6.98, -2.438, -7.979), (2.067, -3.519, -8.216), (6.643, 2.593, -7.595), (2.067, -3.519, -8.216), (2.249, 2.747, -7.667), (7.025, -2.442, 8.147), (10.26, -2.388, 2.561), (8.374, 2.082, 2.467), (10.26, -2.388, 2.561), (7.025, -2.442, 8.147), (7.051, -4.87, 4.611), (8.384, 2.087, -2.532), (10.28, -2.381, -2.626), (6.98, -2.438, -7.979), (5.861, 4.287, -0.000424), (8.374, 2.082, 2.467), (8.384, 2.087, -2.532), (7.051, -4.87, 4.611), (7.066, -4.894, -4.742), (10.28, -2.381, -2.626), (10.28, -2.381, -2.626), (10.26, -2.388, 2.561), (7.051, -4.87, 4.611), (10.28, -2.381, -2.626), (8.384, 2.087, -2.532), (16.19, 0.6944, -0.03247), (8.384, 2.087, -2.532), (8.374, 2.082, 2.467), (16.19, 0.6944, -0.03247), (8.374, 2.082, 2.467), (10.26, -2.388, 2.561), (16.19, 0.6944, -0.03247), (10.26, -2.388, 2.561), (10.28, -2.381, -2.626), (16.19, 0.6944, -0.03247), (-0.6022, 5.024, -0.01997), (0.01341, -4.855, 7.182), (-0.2921, 4.568, 6.304), (-0.2921, 4.568, 6.304), (5.861, 4.287, -0.000424), (-0.6022, 5.024, -0.01997), (0.002239, -4.838, -7.185), (-0.2921, 4.568, -6.304), (2.249, 2.747, -7.667), (2.249, 2.747, -7.667), (2.067, -3.519, -8.216), (0.002239, -4.838, -7.185), (-0.2921, 4.568, -6.304), (6.643, 2.593, -7.595), (2.249, 2.747, -7.667), (10.28, -2.381, -2.626), (7.066, -4.894, -4.742), (6.98, -2.438, -7.979), (6.98, -2.438, -7.979), (6.643, 2.593, -7.595), (8.384, 2.087, -2.532), (-0.2921, 4.568, 6.304), (0.01341, -4.855, 7.182), (2.273, 2.777, 7.935), (2.146, -3.484, 8.4), (2.273, 2.777, 7.935), (0.01341, -4.855, 7.182), (8.374, 2.082, 2.467), (6.703, 2.568, 7.777), (7.025, -2.442, 8.147), (2.273, 2.777, 7.935), (6.703, 2.568, 7.777), (-0.2921, 4.568, 6.304), (6.703, 2.568, 7.777), (8.374, 2.082, 2.467), (5.861, 4.287, -0.000424), (5.861, 4.287, -0.000424), (-0.2921, 4.568, 6.304), (6.703, 2.568, 7.777), (5.861, 4.287, -0.000424), (8.384, 2.087, -2.532), (6.643, 2.593, -7.595), (6.643, 2.593, -7.595), (-0.2921, 4.568, -6.304), (5.861, 4.287, -0.000424), (7.051, -4.87, 4.611), (7.025, -2.442, 8.147), (0.01341, -4.855, 7.182), (7.025, -2.442, 8.147), (2.146, -3.484, 8.4), (0.01341, -4.855, 7.182), (0.002239, -4.838, -7.185), (6.98, -2.438, -7.979), (7.066, -4.894, -4.742), (2.067, -3.519, -8.216), (6.98, -2.438, -7.979), (0.002239, -4.838, -7.185), (0.002239, -4.838, -7.185), (7.066, -4.894, -4.742), (0.01341, -4.855, 7.182), (0.01341, -4.855, 7.182), (7.066, -4.894, -4.742), (7.051, -4.87, 4.611)], [], [(0, 1, 2), (3, 4, 5), (6, 7, 8), (9, 10, 11), (12, 13, 14), (15, 16, 17), (18, 19, 20), (21, 22, 23), (24, 25, 26), (27, 28, 29), (30, 31, 32), (33, 34, 35), (36, 37, 38), (39, 40, 41), (42, 43, 44), (45, 46, 47), (48, 49, 50), (51, 52, 53), (54, 55, 56), (57, 58, 59), (60, 61, 62), (63, 64, 65), (66, 67, 68), (69, 70, 71), (72, 73, 74), (75, 76, 77), (78, 79, 80), (81, 82, 83), (84, 85, 86), (87, 88, 89), (90, 91, 92), (93, 94, 95), (96, 97, 98), (99, 100, 101), (102, 103, 104), (105, 106, 107), (108, 109, 110), (111, 112, 113)])
_uv = me_bip01_spine1__high.uv_layers.new(name='UVMap_0')
_uv.uv.foreach_set('vector', [0.3727, 0.8965, 0.2993, 0.8316, 0.3726, 0.8311, 0.3727, 0.8965, 0.2825, 0.883, 0.2993, 0.8316, 0.1915, 0.7959, 0.1175, 0.7882, 0.1072, 0.7674, 0.2762, 0.7671, 0.1915, 0.7959, 0.1072, 0.7674, 0.1924, 0.8673, 0.1163, 0.791, 0.1922, 0.7896, 0.09445, 0.878, 0.003966, 0.8957, 0.003872, 0.8281, 0.09445, 0.878, 0.003872, 0.8281, 0.06594, 0.8259, 0.3727, 0.8965, 0.3467, 0.9258, 0.2917, 0.9045, 0.2129, 0.6437, 0.2702, 0.6789, 0.2339, 0.6786, 0.0848, 0.9044, 0.03156, 0.9259, 0.003966, 0.8957, 0.1924, 0.8673, 0.2212, 0.9007, 0.1609, 0.9008, 0.2339, 0.6786, 0.1379, 0.6784, 0.1596, 0.6446, 0.1596, 0.6446, 0.2129, 0.6437, 0.2339, 0.6786, 0.03156, 0.9259, 0.0848, 0.9044, 0.07066, 0.9955, 0.1609, 0.9008, 0.2212, 0.9007, 0.1911, 0.9972, 0.2917, 0.9045, 0.3467, 0.9258, 0.3096, 0.9943, 0.2129, 0.6437, 0.1596, 0.6446, 0.1863, 0.5727, 0.1915, 0.7959, 0.2762, 0.7671, 0.2659, 0.7882, 0.2666, 0.792, 0.1924, 0.8673, 0.1922, 0.7896, 0.004207, 0.8031, 0.1016, 0.8031, 0.06594, 0.8259, 0.06594, 0.8259, 0.003872, 0.8281, 0.004207, 0.8031, 0.1016, 0.8031, 0.09445, 0.878, 0.06594, 0.8259, 0.1596, 0.6446, 0.1379, 0.6784, 0.1047, 0.6794, 0.003966, 0.8957, 0.09445, 0.878, 0.0848, 0.9044, 0.2745, 0.8037, 0.3721, 0.8038, 0.2993, 0.8316, 0.3726, 0.8311, 0.2993, 0.8316, 0.3721, 0.8038, 0.2917, 0.9045, 0.2825, 0.883, 0.3727, 0.8965, 0.2993, 0.8316, 0.2825, 0.883, 0.2745, 0.8037, 0.2756, 0.8905, 0.2212, 0.9007, 0.1924, 0.8673, 0.1924, 0.8673, 0.2666, 0.792, 0.2756, 0.8905, 0.1924, 0.8673, 0.1609, 0.9008, 0.1036, 0.8889, 0.1036, 0.8889, 0.1163, 0.791, 0.1924, 0.8673, 0.2339, 0.6786, 0.2702, 0.6789, 0.2603, 0.7666, 0.2702, 0.6789, 0.2728, 0.7303, 0.2603, 0.7666, 0.1129, 0.7667, 0.1047, 0.6794, 0.1379, 0.6784, 0.1023, 0.7311, 0.1047, 0.6794, 0.1129, 0.7667, 0.1129, 0.7667, 0.1379, 0.6784, 0.2603, 0.7666, 0.2603, 0.7666, 0.1379, 0.6784, 0.2339, 0.6786])
me_bip01_spine1__high.materials.append(mat_dogfaceskin)
me_bip01_spine1__high.update()
me_bip01_spine1__high.normals_split_custom_set([tuple(v) for v in zip(*[iter([0.03762, 0.07459, 0.9965, 0.03762, 0.07459, 0.9965, 0.03613, 0.07324, 0.9967, 0.03783, 0.07477, 0.9965, 0.03928, 0.07609, 0.9963, 0.03783, 0.07477, 0.9965, -0.9992, -0.03886, 9.289e-05, -0.9985, -0.02681, -0.04734, -0.9987, -0.04429, -0.0233, -0.9987, -0.04485, 0.02384, -0.9992, -0.0389, 0.0001083, -0.9987, -0.04424, -0.02336, 0.375, 0.927, -0.001222, 0.1374, 0.9196, -0.3682, 0.1133, 0.9936, -0.0001773, 0.02513, 0.08243, -0.9963, 0.03086, 0.07816, -0.9965, 0.02513, 0.08243, -0.9963, 0.02515, 0.08242, -0.9963, 0.02515, 0.08242, -0.9963, 0.01943, 0.08668, -0.996, 0.706, -0.4329, 0.5605, 0.7569, -0.4544, 0.4697, 0.6967, 0.6207, 0.3596, 0.7569, -0.4545, 0.4697, 0.706, -0.4328, 0.5606, 0.4632, -0.8611, 0.2096, 0.6909, 0.6218, -0.3687, 0.7489, -0.5327, -0.3943, 0.6953, -0.4062, -0.5929, 0.375, 0.927, -0.001207, 0.6967, 0.6207, 0.3596, 0.6909, 0.6219, -0.3687, 0.4633, -0.8611, 0.2096, 0.3378, -0.9133, -0.2277, 0.7489, -0.5326, -0.3943, 0.7488, -0.5327, -0.3944, 0.7569, -0.4545, 0.4697, 0.4633, -0.8611, 0.2096, 0.7489, -0.5327, -0.3943, 0.6909, 0.6219, -0.3687, 0.9524, 0.3047, 0.001068, 0.6909, 0.6219, -0.3687, 0.6968, 0.6207, 0.3596, 0.9525, 0.3047, 0.001087, 0.6967, 0.6207, 0.3596, 0.7569, -0.4545, 0.4697, 0.9524, 0.3047, 0.001078, 0.7569, -0.4544, 0.4697, 0.7488, -0.5327, -0.3943, 0.9525, 0.3047, 0.001141, -0.9992, -0.03886, 0.000123, -0.9987, -0.04486, 0.02383, -0.9985, -0.02799, 0.04695, 0.174, 0.9766, 0.1262, 0.375, 0.927, -0.001184, 0.1133, 0.9936, -0.0002155, -0.4615, 0.08048, -0.8835, -0.4318, 0.0707, -0.8992, -0.4615, 0.08048, -0.8835, -0.4614, 0.08048, -0.8835, -0.4905, 0.09016, -0.8667, -0.4615, 0.08047, -0.8835, 0.1374, 0.9196, -0.3682, 0.5344, 0.7357, -0.4162, 0.0349, 0.6296, -0.7761, 0.7489, -0.5327, -0.3943, 0.3378, -0.9133, -0.2277, 0.6953, -0.4062, -0.5929, 0.6953, -0.4062, -0.593, 0.5344, 0.7357, -0.4162, 0.6909, 0.6218, -0.3687, -0.5034, 0.06397, 0.8617, -0.5168, 0.06873, 0.8534, -0.5168, 0.06873, 0.8534, -0.5299, 0.07348, 0.8449, -0.5168, 0.06873, 0.8534, -0.5168, 0.06873, 0.8534, 0.6967, 0.6207, 0.3596, 0.6775, 0.7002, 0.2252, 0.706, -0.4328, 0.5605, 0.05866, 0.7168, 0.6948, 0.05866, 0.7168, 0.6948, 0.05866, 0.7168, 0.6948, 0.6776, 0.7002, 0.2251, 0.6968, 0.6207, 0.3596, 0.375, 0.927, -0.001196, 0.375, 0.927, -0.001188, 0.174, 0.9766, 0.1262, 0.6775, 0.7002, 0.2251, 0.375, 0.927, -0.001212, 0.6909, 0.6218, -0.3687, 0.5344, 0.7357, -0.4162, 0.5344, 0.7357, -0.4162, 0.1374, 0.9196, -0.3682, 0.375, 0.927, -0.001205, 0.4633, -0.8611, 0.2096, 0.706, -0.4328, 0.5606, 0.1035, -0.9506, 0.2926, 0.706, -0.4328, 0.5606, 0.2012, -0.8068, 0.5556, 0.1036, -0.9506, 0.2926, 0.1377, -0.8976, -0.4187, 0.6953, -0.4062, -0.593, 0.3378, -0.9133, -0.2277, 0.1998, -0.7781, -0.5955, 0.6953, -0.4062, -0.593, 0.1377, -0.8976, -0.4187, 0.1377, -0.8976, -0.4187, 0.3378, -0.9133, -0.2277, 0.1035, -0.9506, 0.2926, 0.1036, -0.9506, 0.2926, 0.3378, -0.9133, -0.2277, 0.4633, -0.8611, 0.2096])] * 3)])
me_bip01_neck__high = bpy.data.meshes.new('bip01 neck  high')
me_bip01_neck__high.from_pydata([], [], [])
me_bip01_neck__high.update()
me_bip01_head__high = bpy.data.meshes.new('bip01 head  high')
me_bip01_head__high.from_pydata([(5.769, 0.6254, 3.111), (1.193, -2.143, 3.631), (3.972, -2.37, 3.556), (5.809, 0.6241, -3.12), (4.507, 4.417, -3.039), (6.277, 3.339, 0.00279), (5.742, -1.886, -0.002042), (5.809, 0.6241, -3.12), (6.277, 3.339, 0.00279), (-1.095, 2.883, -3.125), (1.191, -2.149, -3.64), (-1.53, 3.844, -0.003059), (-1.122, 4.849, -0.003079), (-1.095, 2.883, -3.125), (-1.53, 3.844, -0.003059), (5.809, 0.6241, -3.12), (3.96, -2.374, -3.565), (1.191, -2.149, -3.64), (6.277, 3.339, 0.00279), (4.522, 4.419, 3.028), (5.769, 0.6254, 3.111), (6.277, 3.339, 0.00279), (5.769, 0.6254, 3.111), (5.742, -1.886, -0.002042), (-1.53, 3.844, -0.003059), (1.193, -2.143, 3.631), (-1.092, 2.884, 3.122), (-1.53, 3.844, -0.003059), (-1.092, 2.884, 3.122), (-1.122, 4.849, -0.003079), (1.191, -2.149, -3.64), (3.96, -2.374, -3.565), (3.972, -2.37, 3.556), (3.972, -2.37, 3.556), (1.193, -2.143, 3.631), (1.191, -2.149, -3.64), (1.191, -2.149, -3.64), (1.193, -2.143, 3.631), (-1.53, 3.844, -0.003059), (4.522, 4.419, 3.028), (-1.122, 4.849, -0.003079), (-1.092, 2.884, 3.122), (4.507, 4.417, -3.039), (-1.095, 2.883, -3.125), (-1.122, 4.849, -0.003079), (5.769, 0.6254, 3.111), (4.522, 4.419, 3.028), (1.193, -2.143, 3.631), (-1.092, 2.884, 3.122), (1.193, -2.143, 3.631), (4.522, 4.419, 3.028), (5.809, 0.6241, -3.12), (1.191, -2.149, -3.64), (4.507, 4.417, -3.039), (1.191, -2.149, -3.64), (-1.095, 2.883, -3.125), (4.507, 4.417, -3.039), (-1.122, 4.849, -0.003079), (4.522, 4.419, 3.028), (4.507, 4.417, -3.039), (4.507, 4.417, -3.039), (4.522, 4.419, 3.028), (6.277, 3.339, 0.00279), (3.96, -2.374, -3.565), (5.742, -1.886, -0.002042), (3.972, -2.37, 3.556), (5.769, 0.6254, 3.111), (3.972, -2.37, 3.556), (5.742, -1.886, -0.002042), (5.742, -1.886, -0.002042), (3.96, -2.374, -3.565), (5.809, 0.6241, -3.12)], [], [(0, 1, 2), (3, 4, 5), (6, 7, 8), (9, 10, 11), (12, 13, 14), (15, 16, 17), (18, 19, 20), (21, 22, 23), (24, 25, 26), (27, 28, 29), (30, 31, 32), (33, 34, 35), (36, 37, 38), (39, 40, 41), (42, 43, 44), (45, 46, 47), (48, 49, 50), (51, 52, 53), (54, 55, 56), (57, 58, 59), (60, 61, 62), (63, 64, 65), (66, 67, 68), (69, 70, 71)])
_uv = me_bip01_head__high.uv_layers.new(name='UVMap_0')
_uv.uv.foreach_set('vector', [0.8477, 0.8599, 0.9552, 0.9179, 0.8857, 0.9495, 0.7645, 0.8472, 0.7463, 0.7819, 0.7933, 0.8028, 0.803, 0.9309, 0.7559, 0.8707, 0.8022, 0.8, 0.7053, 0.665, 0.742, 0.5934, 0.8025, 0.6484, 0.8025, 0.6808, 0.7099, 0.6613, 0.8021, 0.6529, 0.7645, 0.8472, 0.7207, 0.9474, 0.6561, 0.9182, 0.8122, 0.8027, 0.8636, 0.7841, 0.8477, 0.8599, 0.8022, 0.8, 0.8472, 0.8719, 0.803, 0.9309, 0.8025, 0.6484, 0.863, 0.5934, 0.8997, 0.6614, 0.8021, 0.6529, 0.8986, 0.6634, 0.8025, 0.6808, 0.7246, 0.9974, 0.7247, 0.9578, 0.8815, 0.9569, 0.8815, 0.9569, 0.8809, 0.9963, 0.7246, 0.9974, 0.742, 0.5934, 0.863, 0.5934, 0.8025, 0.6484, 0.8616, 0.778, 0.8025, 0.6808, 0.8986, 0.6634, 0.7507, 0.7785, 0.7099, 0.6613, 0.8025, 0.6808, 0.8477, 0.8599, 0.8636, 0.7841, 0.9552, 0.9179, 0.8986, 0.6634, 0.9845, 0.7232, 0.8616, 0.778, 0.7645, 0.8472, 0.6561, 0.9182, 0.7463, 0.7819, 0.6179, 0.7264, 0.7099, 0.6613, 0.7507, 0.7785, 0.8025, 0.6808, 0.8616, 0.778, 0.7507, 0.7785, 0.7507, 0.7785, 0.8616, 0.778, 0.8069, 0.812, 0.7247, 0.9578, 0.8031, 0.9237, 0.8815, 0.9569, 0.8477, 0.8599, 0.8857, 0.9495, 0.8111, 0.9196, 0.7938, 0.8946, 0.7207, 0.9474, 0.7645, 0.8472])
me_bip01_head__high.materials.append(mat_dogfaceskin)
me_bip01_head__high.update()
me_bip01_head__high.normals_split_custom_set([tuple(v) for v in zip(*[iter([0.7066, -0.01917, 0.7073, 0.009669, -0.2365, 0.9716, 0.2627, -0.8927, 0.3661, 0.708, -0.01928, -0.7059, 0.2947, 0.6995, -0.651, 0.9592, 0.2826, 0.003294, 0.8835, -0.4685, 0.00348, 0.708, -0.01928, -0.7059, 0.9592, 0.2826, 0.003287, -0.9104, -0.4137, 0.0006368, -0.9104, -0.4137, 0.0006368, -0.9104, -0.4137, 0.0006368, -0.3845, 0.9202, -0.07291, -0.4607, 0.5249, -0.7157, -0.9001, 0.365, -0.2378, 0.708, -0.01932, -0.706, 0.3651, -0.8038, -0.4696, -0.01572, -0.5004, -0.8657, 0.9592, 0.2826, 0.00329, 0.2966, 0.6981, 0.6517, 0.7066, -0.01922, 0.7073, 0.9592, 0.2826, 0.003312, 0.7066, -0.01922, 0.7073, 0.8835, -0.4684, 0.003519, -0.9105, -0.4136, 0.000846, -0.9105, -0.4136, 0.000846, -0.9104, -0.4137, 0.0003947, -0.9, 0.365, 0.2382, -0.9, 0.365, 0.2382, -0.9, 0.365, 0.2382, -0.01569, -0.5004, -0.8657, 0.365, -0.8039, -0.4696, 0.2627, -0.8927, 0.3661, 0.2627, -0.8927, 0.3661, 0.009705, -0.2365, 0.9716, -0.01571, -0.5004, -0.8657, -0.9104, -0.4136, 0.0005634, -0.9104, -0.4136, 0.0005634, -0.9104, -0.4136, 0.0005634, 0.2966, 0.6981, 0.6517, -0.3845, 0.9202, -0.07286, -0.1267, 0.5153, 0.8476, 0.2948, 0.6995, -0.651, -0.4607, 0.5249, -0.7157, -0.3845, 0.9202, -0.07288, 0.7066, -0.01923, 0.7073, 0.2966, 0.6981, 0.6517, 0.009649, -0.2365, 0.9716, -0.1267, 0.5153, 0.8476, 0.009676, -0.2365, 0.9716, 0.2965, 0.6981, 0.6517, 0.708, -0.01931, -0.706, -0.01575, -0.5004, -0.8657, 0.2948, 0.6995, -0.651, -0.01573, -0.5004, -0.8657, -0.4607, 0.5249, -0.7157, 0.2948, 0.6995, -0.651, -0.3845, 0.9202, -0.07291, 0.2966, 0.6981, 0.6517, 0.2948, 0.6995, -0.651, 0.2948, 0.6995, -0.651, 0.2966, 0.6981, 0.6517, 0.9592, 0.2826, 0.003295, 0.3651, -0.8038, -0.4697, 0.8835, -0.4684, 0.003512, 0.2627, -0.8927, 0.3661, 0.7066, -0.01921, 0.7073, 0.2627, -0.8927, 0.3661, 0.8835, -0.4685, 0.003499, 0.8835, -0.4684, 0.003536, 0.365, -0.8039, -0.4697, 0.708, -0.01927, -0.706])] * 3)])
me_bip01_l_arm__high = bpy.data.meshes.new('bip01 l arm  high')
me_bip01_l_arm__high.from_pydata([(9.802, 2.782, -0.04372), (9.717, -1.952, -0.07583), (3.754, 3.53, -2.869), (3.262, -2.031, 1.96), (8.669, -1.476, 2.243), (8.55, 2.24, 2.675), (8.55, 2.24, 2.675), (3.56, 2.406, 2.536), (3.262, -2.031, 1.96), (3.284, -3.196, -2.822), (9.717, -1.952, -0.07583), (3.262, -2.031, 1.96), (8.669, -1.476, 2.243), (3.262, -2.031, 1.96), (9.717, -1.952, -0.07583), (9.717, -1.952, -0.07583), (9.802, 2.782, -0.04372), (8.55, 2.24, 2.675), (8.55, 2.24, 2.675), (8.669, -1.476, 2.243), (9.717, -1.952, -0.07583), (9.802, 2.782, -0.04372), (3.754, 3.53, -2.869), (3.56, 2.406, 2.536), (3.56, 2.406, 2.536), (8.55, 2.24, 2.675), (9.802, 2.782, -0.04372), (3.754, 3.53, -2.869), (3.284, -3.196, -2.822), (3.262, -2.031, 1.96), (3.754, 3.53, -2.869), (3.262, -2.031, 1.96), (3.56, 2.406, 2.536), (3.284, -3.196, -2.822), (3.754, 3.53, -2.869), (9.717, -1.952, -0.07583)], [], [(0, 1, 2), (3, 4, 5), (6, 7, 8), (9, 10, 11), (12, 13, 14), (15, 16, 17), (18, 19, 20), (21, 22, 23), (24, 25, 26), (27, 28, 29), (30, 31, 32), (33, 34, 35)])
_uv = me_bip01_l_arm__high.uv_layers.new(name='UVMap_0')
_uv.uv.foreach_set('vector', [0.8047, 0.4928, 0.8047, 0.4431, 0.8576, 0.4931, 0.713, 0.4391, 0.7589, 0.4394, 0.7585, 0.4934, 0.7585, 0.4934, 0.7128, 0.4936, 0.713, 0.4391, 0.8163, 0.3461, 0.8017, 0.4386, 0.7511, 0.3558, 0.7625, 0.438, 0.7511, 0.3558, 0.8017, 0.4386, 0.8017, 0.4386, 0.8014, 0.4963, 0.7629, 0.4964, 0.7629, 0.4964, 0.7625, 0.438, 0.8017, 0.4386, 0.8014, 0.4963, 0.8126, 0.5776, 0.7516, 0.5709, 0.7516, 0.5709, 0.7629, 0.4964, 0.8014, 0.4963, 0.9995, 0.000499, 0.0005, 0.02671, 0.1736, 0.9049, 0.9995, 0.000499, 0.1736, 0.9049, 0.8325, 0.9995, 0.8574, 0.4431, 0.8576, 0.4931, 0.8047, 0.4431])
me_bip01_l_arm__high.materials.append(mat_dogfaceskin)
me_bip01_l_arm__high.update()
me_bip01_l_arm__high.normals_split_custom_set([tuple(v) for v in zip(*[iter([0.4232, -0.001426, -0.9061, 0.4107, -0.01785, -0.9116, 0.4107, -0.01786, -0.9116, 0.03081, -0.6629, 0.748, 0.4348, -0.5014, 0.748, 0.4966, 0.195, 0.8458, 0.4966, 0.195, 0.8458, 0.008711, 0.7936, 0.6084, 0.03082, -0.6629, 0.748, 0.0863, -0.9679, 0.2362, 0.6442, -0.6381, 0.4218, 0.0308, -0.663, 0.748, 0.4348, -0.5015, 0.748, 0.03086, -0.663, 0.748, 0.6442, -0.6381, 0.4218, 0.6441, -0.6381, 0.4218, 0.4153, 0.8367, 0.357, 0.4966, 0.195, 0.8458, 0.4966, 0.195, 0.8458, 0.4348, -0.5015, 0.748, 0.6442, -0.6381, 0.4217, 0.4153, 0.8367, 0.3571, 0.02542, 0.9786, 0.2044, 0.008746, 0.7935, 0.6085, 0.008764, 0.7936, 0.6084, 0.4966, 0.195, 0.8458, 0.4153, 0.8367, 0.3571, -0.9973, 0.06958, -0.02145, -0.9973, 0.06958, -0.02145, -0.9973, 0.06958, -0.02145, -0.9973, 0.06964, -0.02138, -0.9973, 0.06964, -0.02138, -0.9973, 0.06964, -0.02138, 0.398, -0.0343, -0.9168, 0.4106, -0.01788, -0.9116, 0.4106, -0.01788, -0.9116])] * 3)])
me_bip01_l_arm1__high = bpy.data.meshes.new('bip01 l arm1  high')
me_bip01_l_arm1__high.from_pydata([(8.421, -3.419, 1.813), (-0.1431, -1.313, 1.952), (-0.1486, -1.723, -1.443), (-0.1486, -1.723, -1.443), (8.347, -3.942, -1.602), (8.421, -3.419, 1.813), (8.421, -3.419, 1.813), (9.189, -0.09161, 1.815), (0.6624, 2.272, 1.951), (0.6624, 2.272, 1.951), (-0.1431, -1.313, 1.952), (8.421, -3.419, 1.813), (9.189, -0.09161, 1.815), (9.354, 0.4162, -1.598), (0.8346, 2.654, -1.444), (0.8346, 2.654, -1.444), (0.6624, 2.272, 1.951), (9.189, -0.09161, 1.815), (9.354, 0.4162, -1.598), (8.347, -3.942, -1.602), (-0.1486, -1.723, -1.443), (-0.1486, -1.723, -1.443), (0.8346, 2.654, -1.444), (9.354, 0.4162, -1.598), (-0.1486, -1.723, -1.443), (-0.1431, -1.313, 1.952), (0.6624, 2.272, 1.951), (0.6624, 2.272, 1.951), (0.8346, 2.654, -1.444), (-0.1486, -1.723, -1.443)], [], [(0, 1, 2), (3, 4, 5), (6, 7, 8), (9, 10, 11), (12, 13, 14), (15, 16, 17), (18, 19, 20), (21, 22, 23), (24, 25, 26), (27, 28, 29)])
_uv = me_bip01_l_arm1__high.uv_layers.new(name='UVMap_0')
_uv.uv.foreach_set('vector', [0.7458, 0.1698, 0.7455, 0.2819, 0.6847, 0.2821, 0.6847, 0.2821, 0.6848, 0.171, 0.7458, 0.1698, 0.7458, 0.1698, 0.7957, 0.1694, 0.7958, 0.2819, 0.7958, 0.2819, 0.7455, 0.2819, 0.7458, 0.1698, 0.607, 0.1694, 0.6406, 0.1704, 0.6383, 0.2821, 0.6383, 0.2821, 0.6071, 0.2819, 0.607, 0.1694, 0.6406, 0.1704, 0.6848, 0.171, 0.6847, 0.2821, 0.6847, 0.2821, 0.6383, 0.2821, 0.6406, 0.1704, 0.7157, 0.4429, 0.7662, 0.4475, 0.7662, 0.4889, 0.7662, 0.4889, 0.7157, 0.4934, 0.7157, 0.4429])
me_bip01_l_arm1__high.materials.append(mat_dogfaceskin)
me_bip01_l_arm1__high.update()
me_bip01_l_arm1__high.normals_split_custom_set([tuple(v) for v in zip(*[iter([-0.1659, -0.6361, 0.7536, -0.1627, -0.6437, 0.7478, -0.1665, -0.7341, -0.6583, -0.1664, -0.7342, -0.6582, -0.1733, -0.7385, -0.6516, -0.1659, -0.6361, 0.7536, -0.1659, -0.6361, 0.7536, 0.2001, 0.8169, 0.541, 0.09271, 0.4118, 0.9065, 0.09271, 0.4118, 0.9065, -0.1627, -0.6437, 0.7478, -0.1659, -0.6361, 0.7536, 0.2001, 0.8169, 0.541, 0.127, 0.4555, -0.8811, 0.2381, 0.9075, -0.346, 0.2381, 0.9075, -0.346, 0.09266, 0.4118, 0.9065, 0.2001, 0.8169, 0.541, 0.1269, 0.4555, -0.8812, -0.1734, -0.7385, -0.6516, -0.1664, -0.7342, -0.6582, -0.1664, -0.7342, -0.6582, 0.2381, 0.9075, -0.346, 0.1269, 0.4555, -0.8811, -0.9728, 0.2315, 0.007801, -0.9728, 0.2315, 0.007801, -0.9728, 0.2315, 0.007801, -0.9728, 0.2315, 0.007802, -0.9728, 0.2315, 0.007801, -0.9728, 0.2315, 0.007801])] * 3)])
me_bip01_l_arm2__high = bpy.data.meshes.new('bip01 l arm2  high')
me_bip01_l_arm2__high.from_pydata([(8.461, -1.579, -0.9933), (8.538, -1.81, 1.46), (0.8579, -3.385, 1.813), (0.8579, -3.385, 1.813), (1.021, -3.888, -1.602), (8.461, -1.579, -0.9933), (8.538, -1.81, 1.46), (7.676, 1.933, 1.462), (0.09212, -0.05705, 1.815), (0.09212, -0.05705, 1.815), (0.8579, -3.385, 1.813), (8.538, -1.81, 1.46), (7.676, 1.933, 1.462), (7.708, 1.695, -0.9907), (0.01764, 0.4715, -1.598), (0.01764, 0.4715, -1.598), (0.09212, -0.05705, 1.815), (7.676, 1.933, 1.462), (7.708, 1.695, -0.9907), (8.461, -1.579, -0.9933), (1.021, -3.888, -1.602), (1.021, -3.888, -1.602), (0.01764, 0.4715, -1.598), (7.708, 1.695, -0.9907), (1.021, -3.888, -1.602), (0.8579, -3.385, 1.813), (0.09212, -0.05705, 1.815), (0.09212, -0.05705, 1.815), (0.01764, 0.4715, -1.598), (1.021, -3.888, -1.602), (8.461, -1.579, -0.9933), (7.708, 1.695, -0.9907), (7.676, 1.933, 1.462), (7.676, 1.933, 1.462), (8.538, -1.81, 1.46), (8.461, -1.579, -0.9933)], [], [(0, 1, 2), (3, 4, 5), (6, 7, 8), (9, 10, 11), (12, 13, 14), (15, 16, 17), (18, 19, 20), (21, 22, 23), (24, 25, 26), (27, 28, 29), (30, 31, 32), (33, 34, 35)])
_uv = me_bip01_l_arm2__high.uv_layers.new(name='UVMap_0')
_uv.uv.foreach_set('vector', [0.6912, 0.07489, 0.7418, 0.07453, 0.7481, 0.1652, 0.7481, 0.1652, 0.6915, 0.1652, 0.6912, 0.07489, 0.7418, 0.07453, 0.7992, 0.07453, 0.7986, 0.1652, 0.7986, 0.1652, 0.7481, 0.1652, 0.7418, 0.07453, 0.6081, 0.07453, 0.6366, 0.07489, 0.6378, 0.1652, 0.6378, 0.1652, 0.6065, 0.1652, 0.6081, 0.07453, 0.6366, 0.07489, 0.6912, 0.07489, 0.6915, 0.1652, 0.6915, 0.1652, 0.6378, 0.1652, 0.6366, 0.07489, 0.7376, 0.1919, 0.6997, 0.1875, 0.6997, 0.1585, 0.6997, 0.1585, 0.7376, 0.154, 0.7376, 0.1919, 0.02446, 0.5822, 0.02446, 0.6121, 0.05868, 0.6121, 0.05868, 0.6121, 0.05868, 0.5821, 0.02446, 0.5822])
me_bip01_l_arm2__high.materials.append(mat_dogfaceskin)
me_bip01_l_arm2__high.update()
me_bip01_l_arm2__high.normals_split_custom_set([tuple(v) for v in zip(*[iter([0.2519, -0.8674, -0.4291, 0.1321, -0.446, 0.8852, 0.232, -0.8521, 0.4691, 0.232, -0.8521, 0.4692, 0.2065, -0.4339, -0.877, 0.2519, -0.8674, -0.4291, 0.1321, -0.446, 0.8852, -0.1554, 0.8689, 0.47, -0.066, 0.4123, 0.9087, -0.06599, 0.4123, 0.9087, 0.232, -0.8521, 0.4692, 0.132, -0.446, 0.8852, -0.1554, 0.8689, 0.47, 0.00141, 0.4386, -0.8987, -0.1443, 0.8921, -0.4282, -0.1442, 0.8921, -0.4282, -0.06603, 0.4123, 0.9087, -0.1554, 0.8689, 0.47, 0.001333, 0.4385, -0.8987, 0.2519, -0.8674, -0.4291, 0.2065, -0.4339, -0.877, 0.2065, -0.4339, -0.877, -0.1443, 0.8921, -0.4282, 0.001391, 0.4386, -0.8987, -0.9744, -0.2242, -0.01346, -0.9744, -0.2242, -0.01346, -0.9744, -0.2242, -0.01346, -0.9744, -0.2242, -0.01346, -0.9744, -0.2242, -0.01346, -0.9744, -0.2242, -0.01346, 0.9745, 0.2243, -0.009177, 0.9745, 0.2243, -0.009177, 0.9745, 0.2243, -0.009177, 0.9745, 0.2243, -0.009178, 0.9745, 0.2243, -0.009178, 0.9745, 0.2243, -0.009178])] * 3)])
me_bip01_l_hand__high = bpy.data.meshes.new('bip01 l hand  high')
me_bip01_l_hand__high.from_pydata([(-0.1135, -1.563, -1.772), (-0.05804, 0.8996, -1.671), (5.188, -0.03849, -2.9), (5.188, -0.03849, -2.9), (5.451, 0.264, 2.488), (0.07372, -1.348, 2.058), (0.07372, -1.348, 2.058), (-0.1135, -1.563, -1.772), (5.188, -0.03849, -2.9), (5.451, 0.264, 2.488), (0.1057, 1.088, 1.678), (0.07372, -1.348, 2.058), (0.07372, -1.348, 2.058), (0.1057, 1.088, 1.678), (-0.1135, -1.563, -1.772), (-0.1135, -1.563, -1.772), (0.1057, 1.088, 1.678), (-0.05804, 0.8996, -1.671), (-0.05804, 0.8996, -1.671), (0.1057, 1.088, 1.678), (5.451, 0.264, 2.488), (-0.05804, 0.8996, -1.671), (5.451, 0.264, 2.488), (5.188, -0.03849, -2.9), (0.387, 1.25, -3.301), (0.2562, 0.3984, 4.319), (4.274, 1.085, -2.554), (4.299, -0.9493, -2.441), (0.2562, 0.3984, 4.319), (0.4172, -1.288, -3.16), (4.299, -0.9493, -2.441), (4.274, 1.085, -2.554), (0.2562, 0.3984, 4.319), (0.387, 1.25, -3.301), (0.4172, -1.288, -3.16), (0.2562, 0.3984, 4.319), (11.49, 1.713, 6.638), (7.552, 1.677, 6.832), (7.577, -0.4206, 6.949), (7.577, -0.4206, 6.949), (11.51, -0.3845, 6.755), (11.49, 1.713, 6.638), (11.49, 1.713, 6.638), (11.51, -0.3845, 6.755), (11.0, -0.9726, -3.723), (11.0, -0.9726, -3.723), (10.97, 1.125, -3.839), (11.49, 1.713, 6.638), (11.51, -0.3845, 6.755), (7.577, -0.4206, 6.949), (7.064, -1.009, -3.528), (7.064, -1.009, -3.528), (11.0, -0.9726, -3.723), (11.51, -0.3845, 6.755), (7.577, -0.4206, 6.949), (7.552, 1.677, 6.832), (7.039, 1.089, -3.645), (7.039, 1.089, -3.645), (7.064, -1.009, -3.528), (7.577, -0.4206, 6.949), (7.552, 1.677, 6.832), (11.49, 1.713, 6.638), (10.97, 1.125, -3.839), (10.97, 1.125, -3.839), (7.039, 1.089, -3.645), (7.552, 1.677, 6.832), (20.52, -2.268, -4.122), (20.4, -0.8591, -6.447), (20.47, 2.597, -4.392), (20.38, 0.892, -6.544), (20.47, 2.597, -4.392), (20.4, -0.8591, -6.447), (20.47, 2.597, -4.392), (20.69, 1.339, -0.1394), (20.52, -2.268, -4.122), (20.71, -0.5867, -0.03238), (20.52, -2.268, -4.122), (20.69, 1.339, -0.1394), (0.387, 1.25, -3.301), (0.33, 1.185, -4.467), (0.3602, -1.354, -4.326), (0.3602, -1.354, -4.326), (0.4172, -1.288, -3.16), (0.387, 1.25, -3.301), (0.33, 1.185, -4.467), (0.387, 1.25, -3.301), (6.907, 0.7686, -5.878), (6.997, 2.474, -3.71), (20.47, 2.597, -4.392), (20.38, 0.892, -6.544), (20.38, 0.892, -6.544), (6.907, 0.7686, -5.878), (6.997, 2.474, -3.71), (0.4172, -1.288, -3.16), (6.928, -0.9825, -5.781), (7.055, -2.393, -3.44), (20.52, -2.268, -4.122), (7.055, -2.393, -3.44), (6.928, -0.9825, -5.781), (6.928, -0.9825, -5.781), (20.4, -0.8591, -6.447), (20.52, -2.268, -4.122), (6.928, -0.9825, -5.781), (0.4172, -1.288, -3.16), (0.3602, -1.354, -4.326), (20.4, -0.8591, -6.447), (6.928, -0.9825, -5.781), (6.907, 0.7686, -5.878), (6.907, 0.7686, -5.878), (20.38, 0.892, -6.544), (20.4, -0.8591, -6.447), (0.3602, -1.354, -4.326), (0.33, 1.185, -4.467), (6.907, 0.7686, -5.878), (6.907, 0.7686, -5.878), (6.928, -0.9825, -5.781), (0.3602, -1.354, -4.326), (7.055, -2.393, -3.44), (20.52, -2.268, -4.122), (11.65, -0.6698, 0.4155), (20.47, 2.597, -4.392), (11.62, 1.256, 0.3085), (20.69, 1.339, -0.1394), (11.62, 1.256, 0.3085), (6.997, 2.474, -3.71), (0.387, 1.25, -3.301), (20.69, 1.339, -0.1394), (11.62, 1.256, 0.3085), (11.65, -0.6698, 0.4155), (11.65, -0.6698, 0.4155), (20.71, -0.5867, -0.03238), (20.69, 1.339, -0.1394), (20.71, -0.5867, -0.03238), (11.65, -0.6698, 0.4155), (20.52, -2.268, -4.122), (0.387, 1.25, -3.301), (0.4172, -1.288, -3.16), (11.62, 1.256, 0.3085), (0.4172, -1.288, -3.16), (11.65, -0.6698, 0.4155), (11.62, 1.256, 0.3085), (0.4172, -1.288, -3.16), (7.055, -2.393, -3.44), (11.65, -0.6698, 0.4155), (0.387, 1.25, -3.301), (6.997, 2.474, -3.71), (6.907, 0.7686, -5.878), (11.62, 1.256, 0.3085), (20.47, 2.597, -4.392), (6.997, 2.474, -3.71), (20.56, 4.102, -8.593), (20.97, 4.569, -0.281), (21.07, -3.696, 0.1781), (21.07, -3.696, 0.1781), (20.66, -4.213, -8.125), (20.56, 4.102, -8.593), (28.21, 20.18, -5.746), (20.97, 4.569, -0.281), (20.56, 4.102, -8.593), (28.68, -19.71, -3.53), (20.66, -4.213, -8.125), (21.07, -3.696, 0.1781), (29.42, 1.355, 15.28), (21.07, -3.696, 0.1781), (20.97, 4.569, -0.281), (27.47, -0.8816, -24.56), (20.56, 4.102, -8.593), (20.66, -4.213, -8.125)], [], [(0, 1, 2), (3, 4, 5), (6, 7, 8), (9, 10, 11), (12, 13, 14), (15, 16, 17), (18, 19, 20), (21, 22, 23), (24, 25, 26), (27, 28, 29), (30, 31, 32), (33, 34, 35), (36, 37, 38), (39, 40, 41), (42, 43, 44), (45, 46, 47), (48, 49, 50), (51, 52, 53), (54, 55, 56), (57, 58, 59), (60, 61, 62), (63, 64, 65), (66, 67, 68), (69, 70, 71), (72, 73, 74), (75, 76, 77), (78, 79, 80), (81, 82, 83), (84, 85, 86), (87, 88, 89), (90, 91, 92), (93, 94, 95), (96, 97, 98), (99, 100, 101), (102, 103, 104), (105, 106, 107), (108, 109, 110), (111, 112, 113), (114, 115, 116), (117, 118, 119), (120, 121, 122), (123, 124, 125), (126, 127, 128), (129, 130, 131), (132, 133, 134), (135, 136, 137), (138, 139, 140), (141, 142, 143), (144, 145, 146), (147, 148, 149), (150, 151, 152), (153, 154, 155), (156, 157, 158), (159, 160, 161), (162, 163, 164), (165, 166, 167)])
me_bip01_l_hand__high.polygons.foreach_set('material_index', [0, 0, 0, 0, 0, 0, 0, 0, 1, 1, 1, 1, 1, 1, 1, 1, 1, 1, 1, 1, 1, 1, 1, 1, 1, 1, 1, 1, 1, 1, 1, 1, 1, 1, 1, 1, 1, 1, 1, 1, 1, 1, 1, 1, 1, 1, 1, 1, 1, 1, 2, 2, 2, 2, 2, 2])
_uv = me_bip01_l_hand__high.uv_layers.new(name='UVMap_0')
_uv.uv.foreach_set('vector', [0.7436, 0.07143, 0.7019, 0.07158, 0.7228, 0.003578, 0.7447, 0.001484, 0.8038, 0.001484, 0.8033, 0.07089, 0.8033, 0.07089, 0.7447, 0.07089, 0.7447, 0.001484, 0.6227, 0.003657, 0.6037, 0.07081, 0.6318, 0.07093, 0.1337, 0.611, 0.1054, 0.6092, 0.1337, 0.5827, 0.1337, 0.5827, 0.1054, 0.6092, 0.1054, 0.5844, 0.6976, 0.07171, 0.6383, 0.07171, 0.6382, 0.001512, 0.6976, 0.07171, 0.6382, 0.001512, 0.6976, 0.001512, 0.9004, 0.2733, 0.8757, 0.03565, 0.9781, 0.3527, 0.7733, 0.3527, 0.8757, 0.03565, 0.851, 0.2733, 0.7733, 0.3527, 0.9781, 0.3527, 0.8757, 0.03565, 0.9004, 0.2733, 0.851, 0.2733, 0.8757, 0.03565, 0.4009, 0.3438, 0.4009, 0.05019, 0.4864, 0.05019, 0.4864, 0.05019, 0.4864, 0.3438, 0.4009, 0.3438, 0.1846, 0.01171, 0.2395, 0.01171, 0.2395, 0.3635, 0.2395, 0.3635, 0.1846, 0.3635, 0.1846, 0.01171, 0.2395, 0.01171, 0.3607, 0.01171, 0.3607, 0.3635, 0.3607, 0.3635, 0.2395, 0.3635, 0.2395, 0.01171, 0.008494, 0.01171, 0.06342, 0.01171, 0.06342, 0.3635, 0.06342, 0.3635, 0.008494, 0.3635, 0.008494, 0.01171, 0.06342, 0.01171, 0.1846, 0.01171, 0.1846, 0.3635, 0.1846, 0.3635, 0.06342, 0.3635, 0.06342, 0.01171, 0.7338, 0.2873, 0.6687, 0.3594, 0.5273, 0.2873, 0.5944, 0.3594, 0.5273, 0.2873, 0.6687, 0.3594, 0.5273, 0.2873, 0.5906, 0.1529, 0.7338, 0.2873, 0.6724, 0.1529, 0.7338, 0.2873, 0.5906, 0.1529, 0.701, 0.03295, 0.701, 0.1124, 0.5476, 0.1124, 0.5476, 0.1124, 0.5476, 0.03295, 0.701, 0.03295, 0.4895, 0.9916, 0.2822, 0.9916, 0.4906, 0.8163, 0.2806, 0.8164, 0.2815, 0.3945, 0.4906, 0.3945, 0.4906, 0.3945, 0.4906, 0.8163, 0.2806, 0.8164, 0.781, 0.9916, 0.5713, 0.8163, 0.7798, 0.8164, 0.7807, 0.3945, 0.7798, 0.8164, 0.5713, 0.8163, 0.5713, 0.8163, 0.5713, 0.3945, 0.7807, 0.3945, 0.5713, 0.8163, 0.781, 0.9916, 0.5705, 0.9916, 0.5713, 0.3945, 0.5713, 0.8163, 0.4906, 0.8163, 0.4906, 0.8163, 0.4906, 0.3945, 0.5713, 0.3945, 0.5705, 0.9916, 0.4895, 0.9916, 0.4906, 0.8163, 0.4906, 0.8163, 0.5713, 0.8163, 0.5705, 0.9916, 0.7798, 0.8164, 0.7807, 0.3945, 0.994, 0.8174, 0.2815, 0.3945, 0.06359, 0.817, 0.06359, 0.3945, 0.06359, 0.817, 0.2806, 0.8164, 0.2822, 0.9916, 0.06359, 0.3945, 0.06359, 0.817, 0.01078, 0.8174, 0.01078, 0.8174, 0.01078, 0.3945, 0.06359, 0.3945, 0.994, 0.3945, 0.994, 0.8174, 0.7807, 0.3945, 0.2822, 0.9916, 0.009852, 0.9916, 0.06359, 0.817, 0.009852, 0.9916, 0.01078, 0.8174, 0.06359, 0.817, 0.781, 0.9916, 0.7798, 0.8164, 0.994, 0.8174, 0.2822, 0.9916, 0.2806, 0.8164, 0.4906, 0.8163, 0.06359, 0.817, 0.2815, 0.3945, 0.2806, 0.8164, 0.0, 0.0, 0.0, 0.0, 0.0, 0.0, 0.0, 0.0, 0.0, 0.0, 0.0, 0.0, 0.0, 0.0, 0.0, 0.0, 0.0, 0.0, 0.0, 0.0, 0.0, 0.0, 0.0, 0.0, 0.0, 0.0, 0.0, 0.0, 0.0, 0.0, 0.0, 0.0, 0.0, 0.0, 0.0, 0.0])
me_bip01_l_hand__high.materials.append(mat_dogfaceskin)
me_bip01_l_hand__high.materials.append(mat_gun)
me_bip01_l_hand__high.materials.append(mat_gun_flash)
me_bip01_l_hand__high.update()
me_bip01_l_hand__high.normals_split_custom_set([tuple(v) for v in zip(*[iter([0.04864, -0.6981, -0.7144, 0.0445, 0.8767, -0.479, 0.3634, -0.6327, -0.6838, 0.3633, -0.6328, -0.6838, 0.3117, 0.7543, 0.5779, 0.2107, -0.8376, 0.504, 0.2107, -0.8376, 0.504, 0.04865, -0.6981, -0.7144, 0.3634, -0.6328, -0.6838, 0.3116, 0.7543, 0.5779, 0.02499, 0.7788, 0.6267, 0.2107, -0.8376, 0.504, -0.9987, 0.02056, 0.04768, -0.9987, 0.02056, 0.04768, -0.9987, 0.02056, 0.04768, -0.9987, 0.02056, 0.04768, -0.9987, 0.02056, 0.04768, -0.9987, 0.02056, 0.04768, 0.04456, 0.8767, -0.479, 0.02506, 0.7788, 0.6267, 0.3116, 0.7542, 0.5779, 0.04455, 0.8767, -0.479, 0.3117, 0.7542, 0.5779, 0.3634, -0.6328, -0.6838, 0.02076, 0.9936, 0.1114, 0.02076, 0.9936, 0.1114, 0.02076, 0.9936, 0.1114, 0.0442, -0.9743, 0.2207, 0.0442, -0.9743, 0.2207, 0.0442, -0.9743, 0.2207, 0.8609, 0.03843, 0.5072, 0.8609, 0.03843, 0.5072, 0.8609, 0.03843, 0.5072, -0.9997, -0.01294, -0.0186, -0.9997, -0.01294, -0.0186, -0.9997, -0.01294, -0.0186, 0.04876, 0.05598, 0.9972, 0.04876, 0.05598, 0.9972, 0.04876, 0.05598, 0.9972, 0.04876, 0.05598, 0.9972, 0.04876, 0.05598, 0.9972, 0.04876, 0.05598, 0.9972, 0.9987, 0.009156, -0.04935, 0.9987, 0.009156, -0.04935, 0.9987, 0.009156, -0.04935, 0.9987, 0.009156, -0.04935, 0.9987, 0.009156, -0.04935, 0.9987, 0.009156, -0.04935, 0.01189, -0.9984, 0.05546, 0.01189, -0.9984, 0.05546, 0.01189, -0.9984, 0.05546, 0.01189, -0.9984, 0.05546, 0.01189, -0.9984, 0.05546, 0.01189, -0.9984, 0.05546, -0.9987, -0.009156, 0.04935, -0.9987, -0.009156, 0.04935, -0.9987, -0.009156, 0.04935, -0.9987, -0.009156, 0.04935, -0.9987, -0.009156, 0.04935, -0.9987, -0.009156, 0.04935, -0.01189, 0.9984, -0.05546, -0.01189, 0.9984, -0.05546, -0.01189, 0.9984, -0.05546, -0.01189, 0.9984, -0.05546, -0.01189, 0.9984, -0.05546, -0.01189, 0.9984, -0.05546, 0.9987, 0.009155, -0.04935, 0.9987, 0.009155, -0.04935, 0.9987, 0.009155, -0.04935, 0.9987, 0.009155, -0.04935, 0.9987, 0.009155, -0.04935, 0.9987, 0.009155, -0.04935, 0.9987, 0.009155, -0.04935, 0.9987, 0.009155, -0.04935, 0.9987, 0.009155, -0.04935, 0.9987, 0.009157, -0.04935, 0.9987, 0.009157, -0.04935, 0.9987, 0.009157, -0.04935, -0.9987, -0.009156, 0.04935, -0.9987, -0.009156, 0.04935, -0.9987, -0.009156, 0.04935, -0.9987, -0.009156, 0.04935, -0.9987, -0.009156, 0.04935, -0.9987, -0.009156, 0.04935, 0.05051, 0.997, -0.05844, -0.06883, 0.9347, -0.3488, -0.05368, 0.8684, -0.493, -0.1101, 0.7834, -0.6116, -0.03811, 0.7851, -0.6182, -0.03766, 0.784, -0.6196, -0.0378, 0.784, -0.6196, -0.05371, 0.8684, -0.4929, -0.1101, 0.7834, -0.6116, -0.04969, -0.9703, -0.2367, -0.03383, -0.9225, -0.3845, -0.09056, -0.8552, -0.5103, -0.01793, -0.856, -0.5166, -0.09056, -0.8552, -0.5103, -0.03382, -0.9225, -0.3845, -0.03381, -0.9225, -0.3845, -0.01774, -0.8554, -0.5176, -0.01798, -0.8562, -0.5163, -0.03386, -0.9225, -0.3845, -0.04967, -0.9703, -0.2366, 0.06798, -0.9963, 0.0526, -0.04876, -0.05598, -0.9972, -0.04876, -0.05598, -0.9972, -0.04876, -0.05598, -0.9972, -0.04876, -0.05598, -0.9972, -0.04876, -0.05598, -0.9972, -0.04876, -0.05598, -0.9972, -0.2129, -0.05672, -0.9754, -0.2129, -0.05672, -0.9754, -0.2129, -0.05672, -0.9754, -0.2129, -0.05672, -0.9754, -0.2129, -0.05672, -0.9754, -0.2129, -0.05672, -0.9754, -0.04584, -0.8905, 0.4526, 0.02781, -0.9245, 0.3801, -0.0214, -0.9032, 0.4286, 0.005529, 0.9589, 0.2838, -0.0428, 0.9415, 0.3342, 0.005204, 0.959, 0.2833, -0.04278, 0.9415, 0.3342, -0.06687, 0.9309, 0.3591, -0.1386, 0.8921, 0.43, 0.04876, 0.05598, 0.9972, 0.04876, 0.05598, 0.9972, 0.04876, 0.05598, 0.9972, 0.04876, 0.05598, 0.9972, 0.04876, 0.05598, 0.9972, 0.04876, 0.05598, 0.9972, 0.02721, -0.925, 0.3791, -0.02141, -0.9032, 0.4286, 0.02721, -0.925, 0.3791, -0.3055, 0.04919, 0.9509, -0.3055, 0.04919, 0.9509, -0.3055, 0.04919, 0.9509, -0.3055, 0.04919, 0.9509, -0.3055, 0.04919, 0.9509, -0.3055, 0.04919, 0.9509, -0.1189, -0.846, 0.5198, -0.04582, -0.8905, 0.4526, -0.0214, -0.9033, 0.4286, -0.06881, 0.9347, -0.3487, -0.1101, 0.7834, -0.6116, -0.05372, 0.8684, -0.4929, -0.04282, 0.9415, 0.3342, 0.005229, 0.959, 0.2833, -0.06686, 0.9309, 0.3591, 0.9928, -0.09746, 0.06992, 0.9698, -0.1512, -0.1916, 0.9789, 0.1156, -0.1685, 0.9789, 0.1153, -0.1687, 0.9812, 0.1687, 0.09336, 0.9928, -0.09689, 0.07043, 0.9043, -0.4264, -0.02028, 0.9698, -0.1512, -0.1916, 0.9928, -0.09746, 0.06994, 0.8943, 0.4419, -0.07119, 0.9812, 0.1687, 0.09337, 0.9789, 0.1153, -0.1687, 0.8773, -0.0162, -0.4797, 0.9789, 0.1153, -0.1687, 0.9698, -0.1512, -0.1916, 0.921, 0.03284, 0.3883, 0.9928, -0.09748, 0.06992, 0.9812, 0.1687, 0.09338])] * 3)])
me_bip01_r_arm__high = bpy.data.meshes.new('bip01 r arm  high')
me_bip01_r_arm__high.from_pydata([(9.711, -1.952, 0.07717), (9.795, 2.782, 0.04506), (3.748, 3.53, 2.871), (8.662, -1.476, -2.242), (3.256, -2.031, -1.959), (8.543, 2.24, -2.674), (3.553, 2.406, -2.535), (8.543, 2.24, -2.674), (3.256, -2.031, -1.959), (9.711, -1.952, 0.07717), (3.277, -3.196, 2.823), (3.256, -2.031, -1.959), (3.256, -2.031, -1.959), (8.662, -1.476, -2.242), (9.711, -1.952, 0.07717), (9.795, 2.782, 0.04506), (9.711, -1.952, 0.07717), (8.543, 2.24, -2.674), (8.662, -1.476, -2.242), (8.543, 2.24, -2.674), (9.711, -1.952, 0.07717), (3.748, 3.53, 2.871), (9.795, 2.782, 0.04506), (3.553, 2.406, -2.535), (8.543, 2.24, -2.674), (3.553, 2.406, -2.535), (9.795, 2.782, 0.04506), (3.277, -3.196, 2.823), (3.748, 3.53, 2.871), (3.256, -2.031, -1.959), (3.256, -2.031, -1.959), (3.748, 3.53, 2.871), (3.553, 2.406, -2.535), (3.748, 3.53, 2.871), (3.277, -3.196, 2.823), (9.711, -1.952, 0.07717)], [], [(0, 1, 2), (3, 4, 5), (6, 7, 8), (9, 10, 11), (12, 13, 14), (15, 16, 17), (18, 19, 20), (21, 22, 23), (24, 25, 26), (27, 28, 29), (30, 31, 32), (33, 34, 35)])
_uv = me_bip01_r_arm__high.uv_layers.new(name='UVMap_0')
_uv.uv.foreach_set('vector', [0.9477, 0.4927, 0.948, 0.4318, 0.997, 0.4321, 0.9058, 0.4924, 0.8671, 0.4907, 0.9061, 0.4318, 0.8672, 0.4386, 0.9061, 0.4318, 0.8671, 0.4907, 0.9515, 0.4965, 0.9646, 0.5798, 0.9009, 0.5695, 0.9009, 0.5695, 0.9041, 0.4965, 0.9515, 0.4965, 0.948, 0.4318, 0.9477, 0.4927, 0.9061, 0.4318, 0.9058, 0.4924, 0.9061, 0.4318, 0.9477, 0.4927, 0.9645, 0.3432, 0.9479, 0.4284, 0.899, 0.3585, 0.9038, 0.4284, 0.899, 0.3585, 0.9479, 0.4284, 0.9995, 0.02671, 0.0005, 0.0005, 0.8264, 0.9049, 0.8264, 0.9049, 0.0005, 0.0005, 0.1675, 0.9995, 0.997, 0.4321, 0.9968, 0.4922, 0.9477, 0.4927])
me_bip01_r_arm__high.materials.append(mat_dogfaceskin)
me_bip01_r_arm__high.update()
me_bip01_r_arm__high.normals_split_custom_set([tuple(v) for v in zip(*[iter([0.4107, -0.01785, 0.9116, 0.4232, -0.001425, 0.9061, 0.4107, -0.01786, 0.9116, 0.4348, -0.5014, -0.748, 0.0308, -0.6629, -0.748, 0.4966, 0.195, -0.8458, 0.008679, 0.7936, -0.6084, 0.4966, 0.195, -0.8458, 0.0308, -0.6629, -0.748, 0.6442, -0.6381, -0.4217, 0.08631, -0.9679, -0.2362, 0.03079, -0.663, -0.748, 0.03084, -0.663, -0.748, 0.4348, -0.5015, -0.748, 0.6442, -0.6381, -0.4218, 0.4153, 0.8367, -0.357, 0.6441, -0.6381, -0.4218, 0.4966, 0.195, -0.8458, 0.4348, -0.5014, -0.748, 0.4966, 0.195, -0.8458, 0.6442, -0.6381, -0.4218, 0.02541, 0.9786, -0.2044, 0.4153, 0.8367, -0.3571, 0.008693, 0.7935, -0.6084, 0.4965, 0.195, -0.8458, 0.008771, 0.7936, -0.6084, 0.4153, 0.8367, -0.3571, -0.9973, 0.06958, 0.02145, -0.9973, 0.06958, 0.02145, -0.9973, 0.06958, 0.02145, -0.9973, 0.06963, 0.02138, -0.9973, 0.06963, 0.02138, -0.9973, 0.06963, 0.02138, 0.4106, -0.01788, 0.9116, 0.398, -0.0343, 0.9168, 0.4106, -0.01788, 0.9116])] * 3)])
me_bip01_r_arm1__high = bpy.data.meshes.new('bip01 r arm1  high')
me_bip01_r_arm1__high.from_pydata([(-0.1406, -1.314, -2.018), (8.424, -3.419, -1.879), (-0.1461, -1.723, 1.376), (8.35, -3.943, 1.536), (-0.1461, -1.723, 1.376), (8.424, -3.419, -1.879), (9.192, -0.09221, -1.882), (8.424, -3.419, -1.879), (0.665, 2.272, -2.017), (-0.1406, -1.314, -2.018), (0.665, 2.272, -2.017), (8.424, -3.419, -1.879), (9.356, 0.4156, 1.532), (9.192, -0.09221, -1.882), (0.8371, 2.653, 1.377), (0.665, 2.272, -2.017), (0.8371, 2.653, 1.377), (9.192, -0.09221, -1.882), (8.35, -3.943, 1.536), (9.356, 0.4156, 1.532), (0.8371, 2.653, 1.377), (0.8371, 2.653, 1.377), (-0.1461, -1.723, 1.376), (8.35, -3.943, 1.536), (-0.1406, -1.314, -2.018), (-0.1461, -1.723, 1.376), (0.665, 2.272, -2.017), (0.8371, 2.653, 1.377), (0.665, 2.272, -2.017), (-0.1461, -1.723, 1.376)], [], [(0, 1, 2), (3, 4, 5), (6, 7, 8), (9, 10, 11), (12, 13, 14), (15, 16, 17), (18, 19, 20), (21, 22, 23), (24, 25, 26), (27, 28, 29)])
_uv = me_bip01_r_arm1__high.uv_layers.new(name='UVMap_0')
_uv.uv.foreach_set('vector', [0.8964, 0.2846, 0.9055, 0.1715, 0.9385, 0.2827, 0.9459, 0.1714, 0.9385, 0.2827, 0.9055, 0.1715, 0.8556, 0.1711, 0.9055, 0.1715, 0.8514, 0.2846, 0.8964, 0.2846, 0.8514, 0.2846, 0.9055, 0.1715, 0.8121, 0.1717, 0.8556, 0.1711, 0.8119, 0.2827, 0.8514, 0.2846, 0.8119, 0.2827, 0.8556, 0.1711, 0.9459, 0.1714, 0.9967, 0.1717, 0.9965, 0.2827, 0.9965, 0.2827, 0.9385, 0.2827, 0.9459, 0.1714, 0.8647, 0.4425, 0.9169, 0.4378, 0.8648, 0.4853, 0.917, 0.4901, 0.8648, 0.4853, 0.9169, 0.4378])
me_bip01_r_arm1__high.materials.append(mat_dogfaceskin)
me_bip01_r_arm1__high.update()
me_bip01_r_arm1__high.normals_split_custom_set([tuple(v) for v in zip(*[iter([-0.115, -0.6542, -0.7476, -0.1179, -0.6469, -0.7534, -0.2076, -0.7233, 0.6586, -0.2141, -0.7274, 0.652, -0.2077, -0.7233, 0.6586, -0.1179, -0.6469, -0.7534, 0.2336, 0.8062, -0.5436, -0.1179, -0.6469, -0.7534, 0.1499, 0.3987, -0.9048, -0.115, -0.6542, -0.7476, 0.1499, 0.3987, -0.9047, -0.1179, -0.6469, -0.7534, 0.07046, 0.4665, 0.8817, 0.2336, 0.8061, -0.5437, 0.2166, 0.9143, 0.3423, 0.1499, 0.3987, -0.9048, 0.2165, 0.9143, 0.3423, 0.2336, 0.8061, -0.5437, -0.2141, -0.7274, 0.652, 0.07047, 0.4665, 0.8817, 0.2165, 0.9143, 0.3423, 0.2166, 0.9143, 0.3423, -0.2077, -0.7232, 0.6586, -0.2141, -0.7274, 0.652, -0.9712, 0.2311, 0.05746, -0.9712, 0.2311, 0.05746, -0.9712, 0.2311, 0.05746, -0.9712, 0.2311, 0.05746, -0.9712, 0.2311, 0.05746, -0.9712, 0.2311, 0.05746])] * 3)])
me_bip01_r_arm2__high = bpy.data.meshes.new('bip01 r arm2  high')
me_bip01_r_arm2__high.from_pydata([(8.54, -1.81, -1.526), (8.464, -1.578, 0.927), (0.8605, -3.384, -1.879), (1.023, -3.887, 1.536), (0.8605, -3.384, -1.879), (8.464, -1.578, 0.927), (7.679, 1.933, -1.529), (8.54, -1.81, -1.526), (0.09467, -0.05647, -1.882), (0.8605, -3.384, -1.879), (0.09467, -0.05647, -1.882), (8.54, -1.81, -1.526), (7.71, 1.695, 0.9245), (7.679, 1.933, -1.529), (0.02019, 0.4721, 1.532), (0.09467, -0.05647, -1.882), (0.02019, 0.4721, 1.532), (7.679, 1.933, -1.529), (8.464, -1.578, 0.927), (7.71, 1.695, 0.9245), (1.023, -3.887, 1.536), (0.02019, 0.4721, 1.532), (1.023, -3.887, 1.536), (7.71, 1.695, 0.9245), (0.8605, -3.384, -1.879), (1.023, -3.887, 1.536), (0.09467, -0.05647, -1.882), (0.02019, 0.4721, 1.532), (0.09467, -0.05647, -1.882), (1.023, -3.887, 1.536), (7.71, 1.695, 0.9245), (8.464, -1.578, 0.927), (7.679, 1.933, -1.529), (8.54, -1.81, -1.526), (7.679, 1.933, -1.529), (8.464, -1.578, 0.927)], [], [(0, 1, 2), (3, 4, 5), (6, 7, 8), (9, 10, 11), (12, 13, 14), (15, 16, 17), (18, 19, 20), (21, 22, 23), (24, 25, 26), (27, 28, 29), (30, 31, 32), (33, 34, 35)])
_uv = me_bip01_r_arm2__high.uv_layers.new(name='UVMap_0')
_uv.uv.foreach_set('vector', [0.9057, 0.07293, 0.9419, 0.07304, 0.8989, 0.1358, 0.9419, 0.1358, 0.8989, 0.1358, 0.9419, 0.07304, 0.8475, 0.07293, 0.9057, 0.07293, 0.852, 0.1358, 0.8989, 0.1358, 0.852, 0.1358, 0.9057, 0.07293, 0.809, 0.07303, 0.8475, 0.07293, 0.809, 0.1358, 0.852, 0.1358, 0.809, 0.1358, 0.8475, 0.07293, 0.9419, 0.07304, 0.9971, 0.07291, 0.9419, 0.1358, 0.9968, 0.1358, 0.9419, 0.1358, 0.9971, 0.07291, 0.8097, 0.157, 0.8376, 0.1537, 0.8097, 0.1784, 0.8376, 0.1817, 0.8097, 0.1784, 0.8376, 0.1537, 0.3549, 0.6129, 0.3549, 0.5813, 0.3187, 0.6152, 0.3187, 0.579, 0.3187, 0.6152, 0.3549, 0.5813])
me_bip01_r_arm2__high.materials.append(mat_dogfaceskin)
me_bip01_r_arm2__high.update()
me_bip01_r_arm2__high.normals_split_custom_set([tuple(v) for v in zip(*[iter([0.1323, -0.446, -0.8852, 0.2518, -0.8675, 0.4291, 0.2321, -0.8521, -0.4692, 0.2063, -0.4339, 0.877, 0.2321, -0.8521, -0.4692, 0.2518, -0.8675, 0.4291, -0.1553, 0.8689, -0.47, 0.1323, -0.4459, -0.8852, -0.06579, 0.4123, -0.9087, 0.232, -0.8521, -0.4692, -0.06581, 0.4123, -0.9087, 0.1323, -0.4459, -0.8852, 0.001135, 0.4385, 0.8987, -0.1553, 0.8689, -0.4699, -0.1444, 0.8921, 0.4282, -0.06582, 0.4123, -0.9087, -0.1444, 0.892, 0.4282, -0.1553, 0.8689, -0.4699, 0.2517, -0.8675, 0.4291, 0.00114, 0.4386, 0.8987, 0.2063, -0.4339, 0.877, -0.1443, 0.8921, 0.4282, 0.2063, -0.4339, 0.877, 0.001168, 0.4385, 0.8987, -0.9744, -0.2242, 0.01346, -0.9744, -0.2242, 0.01346, -0.9744, -0.2242, 0.01346, -0.9744, -0.2242, 0.01346, -0.9744, -0.2242, 0.01346, -0.9744, -0.2242, 0.01346, 0.9745, 0.2243, 0.009177, 0.9745, 0.2243, 0.009177, 0.9745, 0.2243, 0.009177, 0.9745, 0.2243, 0.009179, 0.9745, 0.2243, 0.009179, 0.9745, 0.2243, 0.009179])] * 3)])
me_bip01_r_hand__high = bpy.data.meshes.new('bip01 r hand  high')
me_bip01_r_hand__high.from_pydata([(-0.05721, 0.8334, 1.668), (-0.1127, -1.629, 1.768), (5.188, -0.1047, 2.897), (5.452, 0.1978, -2.492), (5.188, -0.1047, 2.897), (0.07455, -1.414, -2.062), (-0.1127, -1.629, 1.768), (0.07455, -1.414, -2.062), (5.188, -0.1047, 2.897), (0.1066, 1.021, -1.682), (5.452, 0.1978, -2.492), (0.07455, -1.414, -2.062), (0.1066, 1.021, -1.682), (0.07455, -1.414, -2.062), (-0.1127, -1.629, 1.768), (0.1066, 1.021, -1.682), (-0.1127, -1.629, 1.768), (-0.05721, 0.8334, 1.668), (0.1066, 1.021, -1.682), (-0.05721, 0.8334, 1.668), (5.452, 0.1978, -2.492), (5.452, 0.1978, -2.492), (-0.05721, 0.8334, 1.668), (5.188, -0.1047, 2.897)], [], [(0, 1, 2), (3, 4, 5), (6, 7, 8), (9, 10, 11), (12, 13, 14), (15, 16, 17), (18, 19, 20), (21, 22, 23)])
_uv = me_bip01_r_hand__high.uv_layers.new(name='UVMap_0')
_uv.uv.foreach_set('vector', [0.7373, 0.0717, 0.7014, 0.07151, 0.7205, 0.002891, 0.7494, 0.003015, 0.8028, 0.003015, 0.7493, 0.0713, 0.8029, 0.0713, 0.7493, 0.0713, 0.8028, 0.003015, 0.6043, 0.07074, 0.6235, 0.002757, 0.6349, 0.07058, 0.265, 0.6081, 0.2399, 0.6096, 0.2399, 0.5846, 0.265, 0.6081, 0.2399, 0.5846, 0.265, 0.5862, 0.6397, 0.06974, 0.6972, 0.06974, 0.6399, 0.00197, 0.6399, 0.00197, 0.6972, 0.06974, 0.6974, 0.00197])
me_bip01_r_hand__high.materials.append(mat_dogfaceskin)
me_bip01_r_hand__high.update()
me_bip01_r_hand__high.normals_split_custom_set([tuple(v) for v in zip(*[iter([0.04448, 0.8767, 0.479, 0.04861, -0.6981, 0.7144, 0.3634, -0.6327, 0.6838, 0.3117, 0.7543, -0.5779, 0.3633, -0.6328, 0.6838, 0.2107, -0.8376, -0.504, 0.04867, -0.6981, 0.7144, 0.2107, -0.8376, -0.504, 0.3634, -0.6328, 0.6838, 0.025, 0.7788, -0.6267, 0.3116, 0.7543, -0.5779, 0.2107, -0.8376, -0.504, -0.9987, 0.02056, -0.04768, -0.9987, 0.02056, -0.04768, -0.9987, 0.02056, -0.04768, -0.9987, 0.02056, -0.04768, -0.9987, 0.02056, -0.04768, -0.9987, 0.02056, -0.04768, 0.02507, 0.7788, -0.6267, 0.04457, 0.8767, 0.479, 0.3116, 0.7542, -0.5779, 0.3116, 0.7542, -0.5779, 0.04456, 0.8767, 0.479, 0.3634, -0.6328, 0.6838])] * 3)])
arm_armature = bpy.data.armatures.new('Armature')  # bones are not reproduced

# ---- objects
ob_armature = bpy.data.objects.new('Armature', arm_armature)
ob_bip01_pelvis__high = bpy.data.objects.new('bip01 pelvis  high', me_bip01_pelvis__high)
ob_bip01_l_leg__high = bpy.data.objects.new('bip01 l leg  high', me_bip01_l_leg__high)
ob_bip01_l_leg1__high = bpy.data.objects.new('bip01 l leg1  high', me_bip01_l_leg1__high)
ob_bip01_l_foot__high = bpy.data.objects.new('bip01 l foot  high', me_bip01_l_foot__high)
ob_bip01_r_leg__high = bpy.data.objects.new('bip01 r leg  high', me_bip01_r_leg__high)
ob_bip01_r_leg1__high = bpy.data.objects.new('bip01 r leg1  high', me_bip01_r_leg1__high)
ob_bip01_r_foot__high = bpy.data.objects.new('bip01 r foot  high', me_bip01_r_foot__high)
ob_bip01_spine__high = bpy.data.objects.new('bip01 spine  high', me_bip01_spine__high)
ob_bip01_spine1__high = bpy.data.objects.new('bip01 spine1  high', me_bip01_spine1__high)
ob_bip01_neck__high = bpy.data.objects.new('bip01 neck  high', me_bip01_neck__high)
ob_bip01_head__high = bpy.data.objects.new('bip01 head  high', me_bip01_head__high)
ob_bip01_l_arm__high = bpy.data.objects.new('bip01 l arm  high', me_bip01_l_arm__high)
ob_bip01_l_arm1__high = bpy.data.objects.new('bip01 l arm1  high', me_bip01_l_arm1__high)
ob_bip01_l_arm2__high = bpy.data.objects.new('bip01 l arm2  high', me_bip01_l_arm2__high)
ob_bip01_l_hand__high = bpy.data.objects.new('bip01 l hand  high', me_bip01_l_hand__high)
ob_bip01_r_arm__high = bpy.data.objects.new('bip01 r arm  high', me_bip01_r_arm__high)
ob_bip01_r_arm1__high = bpy.data.objects.new('bip01 r arm1  high', me_bip01_r_arm1__high)
ob_bip01_r_arm2__high = bpy.data.objects.new('bip01 r arm2  high', me_bip01_r_arm2__high)
ob_bip01_r_hand__high = bpy.data.objects.new('bip01 r hand  high', me_bip01_r_hand__high)

# ---- transforms, parenting, visibility, modifiers, constraints
ob_armature.location = (0.0, 0.0, 0.0)
ob_bip01_pelvis__high.parent = ob_armature
ob_bip01_pelvis__high.matrix_parent_inverse = Matrix(((1.0, -0.0, 0.0, -0.0), (-0.0, 1.0, -0.0, -1.0), (0.0, -0.0, 1.0, -0.0), (-0.0, 0.0, -0.0, 1.0)))
ob_bip01_pelvis__high.location = (0.0, 0.0, 0.0)
ob_bip01_l_leg__high.parent = ob_armature
ob_bip01_l_leg__high.matrix_parent_inverse = Matrix(((1.0, -0.0, 0.0, -0.0), (-0.0, 1.0, -0.0, -1.0), (0.0, -0.0, 1.0, -0.0), (-0.0, 0.0, -0.0, 1.0)))
ob_bip01_l_leg__high.location = (0.0, 0.0, 0.0)
ob_bip01_l_leg1__high.parent = ob_armature
ob_bip01_l_leg1__high.matrix_parent_inverse = Matrix(((1.0, -0.0, 0.0, -0.0), (-0.0, 1.0, -0.0, -1.0), (0.0, -0.0, 1.0, -0.0), (-0.0, 0.0, -0.0, 1.0)))
ob_bip01_l_leg1__high.location = (0.0, 0.0, 0.0)
ob_bip01_l_foot__high.parent = ob_armature
ob_bip01_l_foot__high.matrix_parent_inverse = Matrix(((1.0, -0.0, 0.0, -0.0), (-0.0, 1.0, -0.0, -1.0), (0.0, -0.0, 1.0, -0.0), (-0.0, 0.0, -0.0, 1.0)))
ob_bip01_l_foot__high.location = (0.0, 0.0, 0.0)
ob_bip01_r_leg__high.parent = ob_armature
ob_bip01_r_leg__high.matrix_parent_inverse = Matrix(((1.0, -0.0, 0.0, -0.0), (-0.0, 1.0, -0.0, -1.0), (0.0, -0.0, 1.0, -0.0), (-0.0, 0.0, -0.0, 1.0)))
ob_bip01_r_leg__high.location = (0.0, 0.0, 0.0)
ob_bip01_r_leg1__high.parent = ob_armature
ob_bip01_r_leg1__high.matrix_parent_inverse = Matrix(((1.0, -0.0, 0.0, -0.0), (-0.0, 1.0, -0.0, -1.0), (0.0, -0.0, 1.0, -0.0), (-0.0, 0.0, -0.0, 1.0)))
ob_bip01_r_leg1__high.location = (0.0, 0.0, 0.0)
ob_bip01_r_foot__high.parent = ob_armature
ob_bip01_r_foot__high.matrix_parent_inverse = Matrix(((1.0, -0.0, 0.0, -0.0), (-0.0, 1.0, -0.0, -1.0), (0.0, -0.0, 1.0, -0.0), (-0.0, 0.0, -0.0, 1.0)))
ob_bip01_r_foot__high.location = (0.0, 0.0, 0.0)
ob_bip01_spine__high.parent = ob_armature
ob_bip01_spine__high.matrix_parent_inverse = Matrix(((1.0, -0.0, 0.0, -0.0), (-0.0, 1.0, -0.0, -1.0), (0.0, -0.0, 1.0, -0.0), (-0.0, 0.0, -0.0, 1.0)))
ob_bip01_spine__high.location = (0.0, 0.0, 0.0)
ob_bip01_spine1__high.parent = ob_armature
ob_bip01_spine1__high.matrix_parent_inverse = Matrix(((1.0, -0.0, 0.0, -0.0), (-0.0, 1.0, -0.0, -1.0), (0.0, -0.0, 1.0, -0.0), (-0.0, 0.0, -0.0, 1.0)))
ob_bip01_spine1__high.location = (0.0, 0.0, 0.0)
ob_bip01_neck__high.parent = ob_armature
ob_bip01_neck__high.matrix_parent_inverse = Matrix(((1.0, -0.0, 0.0, -0.0), (-0.0, 1.0, -0.0, -1.0), (0.0, -0.0, 1.0, -0.0), (-0.0, 0.0, -0.0, 1.0)))
ob_bip01_neck__high.location = (0.0, 0.0, 0.0)
_m = ob_bip01_neck__high.modifiers.new('Auto Smooth', 'NODES')
_m.node_group = ng_auto_smooth
_gi = [s.identifier for s in ng_auto_smooth.interface.items_tree if s.item_type == 'SOCKET' and s.in_out == 'INPUT']
_m[_gi[1]] = 0.5236  # Angle
ob_bip01_head__high.parent = ob_armature
ob_bip01_head__high.matrix_parent_inverse = Matrix(((1.0, -0.0, 0.0, -0.0), (-0.0, 1.0, -0.0, -1.0), (0.0, -0.0, 1.0, -0.0), (-0.0, 0.0, -0.0, 1.0)))
ob_bip01_head__high.location = (0.0, 0.0, 0.0)
ob_bip01_l_arm__high.parent = ob_armature
ob_bip01_l_arm__high.matrix_parent_inverse = Matrix(((1.0, -0.0, 0.0, -0.0), (-0.0, 1.0, -0.0, -1.0), (0.0, -0.0, 1.0, -0.0), (-0.0, 0.0, -0.0, 1.0)))
ob_bip01_l_arm__high.location = (0.0, 0.0, 0.0)
ob_bip01_l_arm1__high.parent = ob_armature
ob_bip01_l_arm1__high.matrix_parent_inverse = Matrix(((1.0, -0.0, 0.0, -0.0), (-0.0, 1.0, -0.0, -1.0), (0.0, -0.0, 1.0, -0.0), (-0.0, 0.0, -0.0, 1.0)))
ob_bip01_l_arm1__high.location = (0.0, 0.0, 0.0)
ob_bip01_l_arm2__high.parent = ob_armature
ob_bip01_l_arm2__high.matrix_parent_inverse = Matrix(((1.0, -0.0, 0.0, -0.0), (-0.0, 1.0, -0.0, -1.0), (0.0, -0.0, 1.0, -0.0), (-0.0, 0.0, -0.0, 1.0)))
ob_bip01_l_arm2__high.location = (0.0, 0.0, 0.0)
ob_bip01_l_hand__high.parent = ob_armature
ob_bip01_l_hand__high.matrix_parent_inverse = Matrix(((1.0, -0.0, 0.0, -0.0), (-0.0, 1.0, -0.0, -1.0), (0.0, -0.0, 1.0, -0.0), (-0.0, 0.0, -0.0, 1.0)))
ob_bip01_l_hand__high.location = (0.0, 0.0, 0.0)
ob_bip01_r_arm__high.parent = ob_armature
ob_bip01_r_arm__high.matrix_parent_inverse = Matrix(((1.0, -0.0, 0.0, -0.0), (-0.0, 1.0, -0.0, -1.0), (0.0, -0.0, 1.0, -0.0), (-0.0, 0.0, -0.0, 1.0)))
ob_bip01_r_arm__high.location = (0.0, 0.0, 0.0)
ob_bip01_r_arm1__high.parent = ob_armature
ob_bip01_r_arm1__high.matrix_parent_inverse = Matrix(((1.0, -0.0, 0.0, -0.0), (-0.0, 1.0, -0.0, -1.0), (0.0, -0.0, 1.0, -0.0), (-0.0, 0.0, -0.0, 1.0)))
ob_bip01_r_arm1__high.location = (0.0, 0.0, 0.0)
ob_bip01_r_arm2__high.parent = ob_armature
ob_bip01_r_arm2__high.matrix_parent_inverse = Matrix(((1.0, -0.0, 0.0, -0.0), (-0.0, 1.0, -0.0, -1.0), (0.0, -0.0, 1.0, -0.0), (-0.0, 0.0, -0.0, 1.0)))
ob_bip01_r_arm2__high.location = (0.0, 0.0, 0.0)
ob_bip01_r_hand__high.parent = ob_armature
ob_bip01_r_hand__high.matrix_parent_inverse = Matrix(((1.0, -0.0, 0.0, -0.0), (-0.0, 1.0, -0.0, -1.0), (0.0, -0.0, 1.0, -0.0), (-0.0, 0.0, -0.0, 1.0)))
ob_bip01_r_hand__high.location = (0.0, 0.0, 0.0)

# ---- collection membership
col_collection.objects.link(ob_armature)
col_collection.objects.link(ob_bip01_pelvis__high)
col_collection.objects.link(ob_bip01_l_leg__high)
col_collection.objects.link(ob_bip01_l_leg1__high)
col_collection.objects.link(ob_bip01_l_foot__high)
col_collection.objects.link(ob_bip01_r_leg__high)
col_collection.objects.link(ob_bip01_r_leg1__high)
col_collection.objects.link(ob_bip01_r_foot__high)
col_collection.objects.link(ob_bip01_spine__high)
col_collection.objects.link(ob_bip01_spine1__high)
col_collection.objects.link(ob_bip01_neck__high)
col_collection.objects.link(ob_bip01_head__high)
col_collection.objects.link(ob_bip01_l_arm__high)
col_collection.objects.link(ob_bip01_l_arm1__high)
col_collection.objects.link(ob_bip01_l_arm2__high)
col_collection.objects.link(ob_bip01_l_hand__high)
col_collection.objects.link(ob_bip01_r_arm__high)
col_collection.objects.link(ob_bip01_r_arm1__high)
col_collection.objects.link(ob_bip01_r_arm2__high)
col_collection.objects.link(ob_bip01_r_hand__high)

# ---- scene / render settings (as saved in the file)
scene.frame_start = 1; scene.frame_end = 31; scene.frame_set(0)
scene.render.engine = 'BLENDER_EEVEE_NEXT'
scene.render.fps = 30
scene.cycles.sampling_pattern = 'TABULATED_SOBOL'
scene.cycles.use_light_tree = False
scene.view_settings.view_transform = 'Filmic'
bpy.context.view_layer.update()

# ---- added for rendering (the .blend has no active camera and no usable light): camera, sun
cam_auto = bpy.data.cameras.new('AutoCamera')
cam_auto.lens = 50.0
cam_auto.sensor_width = 36.0
cam_auto.clip_end = 1523.88
ob_auto_camera = bpy.data.objects.new('AutoCamera', cam_auto)
scene.collection.objects.link(ob_auto_camera)
ob_auto_camera.location = (186.147, -109.126, 100.952)
ob_auto_camera.rotation_euler = (1.09748, -7.21219e-08, 0.694738)
scene.camera = ob_auto_camera
light_auto_sun = bpy.data.lights.new('AutoSun', 'SUN')
light_auto_sun.energy = 3.0
light_auto_sun.angle = 0.0523599
ob_auto_sun = bpy.data.objects.new('AutoSun', light_auto_sun)
scene.collection.objects.link(ob_auto_sun)
ob_auto_sun.rotation_euler = (0.872665, 0.174533, 0.523599)
bpy.context.view_layer.update()
